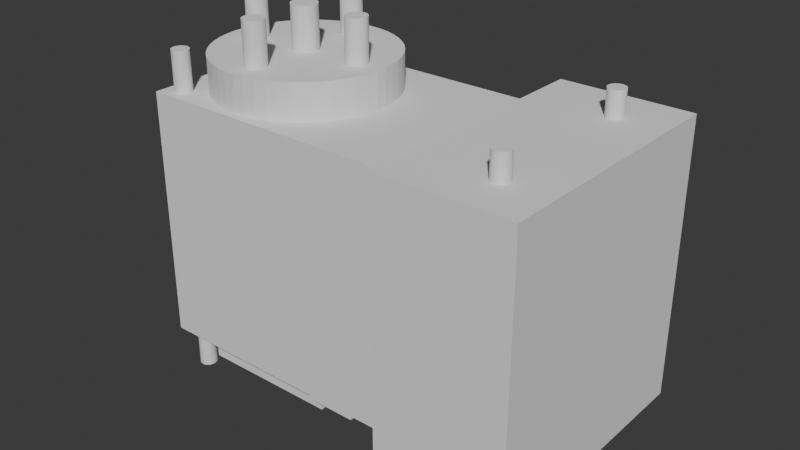 # Source: Servo3.blend  (saved by Blender 4.2.66; exported with 4.5.12 LTS)
import bpy
from mathutils import Matrix  # noqa: F401  (used for matrix-valued properties, if any)

bpy.ops.wm.read_factory_settings(use_empty=True)
scene = bpy.context.scene
scene.name = 'Scene'

# ---- collections
col_servo = bpy.data.collections.new('SERVO'); scene.collection.children.link(col_servo)

# ---- world
world_world = bpy.data.worlds.new('World'); scene.world = world_world
world_world.use_nodes = True; world_world.node_tree.nodes.clear()
_N = world_world.node_tree.nodes; _L = world_world.node_tree.links
n0 = _N.new('ShaderNodeOutputWorld'); n0.name = 'World Output'; n0.location = (300, 300)
n1 = _N.new('ShaderNodeBackground'); n1.name = 'Background'; n1.location = (10, 300)
n1.inputs[0].default_value = (0.05088, 0.05088, 0.05088, 1.0)
_L.new(n1.outputs[0], n0.inputs[0])
n0.is_active_output = True
world_world.color = (0.05088, 0.05088, 0.05088)
world_world.sun_shadow_jitter_overblur = 0.0

# ---- meshes
me_x = bpy.data.meshes.new('立方体')
me_x.from_pydata([(0.0, 0.0, 0.0), (0.0, 0.0, 29.0), (0.0, 22.5, 0.0), (0.0, 22.5, 29.0), (44.5, 0.0, 0.0), (44.5, 0.0, 29.0), (44.5, 22.5, 0.0), (44.5, 22.5, 29.0)], [], [(0, 1, 3, 2), (2, 3, 7, 6), (6, 7, 5, 4), (4, 5, 1, 0), (2, 6, 4, 0), (7, 3, 1, 5)])
_uv = me_x.uv_layers.new(name='UV 贴图')
_uv.uv.foreach_set('vector', [0.375, 0.0, 0.625, 0.0, 0.625, 0.25, 0.375, 0.25, 0.375, 0.25, 0.625, 0.25, 0.625, 0.5, 0.375, 0.5, 0.375, 0.5, 0.625, 0.5, 0.625, 0.75, 0.375, 0.75, 0.375, 0.75, 0.625, 0.75, 0.625, 1.0, 0.375, 1.0, 0.125, 0.5, 0.375, 0.5, 0.375, 0.75, 0.125, 0.75, 0.625, 0.5, 0.875, 0.5, 0.875, 0.75, 0.625, 0.75])
me_x.materials.append(None)
me_x.update()
me_002 = bpy.data.meshes.new('立方体.002')
me_002.from_pydata([(12.05, 18.5, 38.5), (12.04, 18.66, 38.5), (12.01, 18.81, 38.5), (11.96, 18.96, 38.5), (11.9, 19.1, 38.5), (11.81, 19.23, 38.5), (11.71, 19.36, 38.5), (11.6, 19.46, 38.5), (11.47, 19.56, 38.5), (11.33, 19.63, 38.5), (11.19, 19.69, 38.5), (11.03, 19.73, 38.5), (10.88, 19.75, 38.5), (10.72, 19.75, 38.5), (10.57, 19.73, 38.5), (10.41, 19.69, 38.5), (10.27, 19.63, 38.5), (10.13, 19.56, 38.5), (10.0, 19.46, 38.5), (9.889, 19.36, 38.5), (9.789, 19.23, 38.5), (9.705, 19.1, 38.5), (9.638, 18.96, 38.5), (9.589, 18.81, 38.5), (9.56, 18.66, 38.5), (9.55, 18.5, 38.5), (9.56, 18.34, 38.5), (9.589, 18.19, 38.5), (9.638, 18.04, 38.5), (9.705, 17.9, 38.5), (9.789, 17.77, 38.5), (9.889, 17.64, 38.5), (10.0, 17.54, 38.5), (10.13, 17.44, 38.5), (10.27, 17.37, 38.5), (10.41, 17.31, 38.5), (10.57, 17.27, 38.5), (10.72, 17.25, 38.5), (10.88, 17.25, 38.5), (11.03, 17.27, 38.5), (11.19, 17.31, 38.5), (11.33, 17.37, 38.5), (11.47, 17.44, 38.5), (11.6, 17.54, 38.5), (11.71, 17.64, 38.5), (11.81, 17.77, 38.5), (11.9, 17.9, 38.5), (11.96, 18.04, 38.5), (12.01, 18.19, 38.5), (12.04, 18.34, 38.5), (12.05, 18.5, 28.5), (12.04, 18.66, 28.5), (12.01, 18.81, 28.5), (11.96, 18.96, 28.5), (11.9, 19.1, 28.5), (11.81, 19.23, 28.5), (11.71, 19.36, 28.5), (11.6, 19.46, 28.5), (11.47, 19.56, 28.5), (11.33, 19.63, 28.5), (11.19, 19.69, 28.5), (11.03, 19.73, 28.5), (10.88, 19.75, 28.5), (10.72, 19.75, 28.5), (10.57, 19.73, 28.5), (10.41, 19.69, 28.5), (10.27, 19.63, 28.5), (10.13, 19.56, 28.5), (10.0, 19.46, 28.5), (9.889, 19.36, 28.5), (9.789, 19.23, 28.5), (9.705, 19.1, 28.5), (9.638, 18.96, 28.5), (9.589, 18.81, 28.5), (9.56, 18.66, 28.5), (9.55, 18.5, 28.5), (9.56, 18.34, 28.5), (9.589, 18.19, 28.5), (9.638, 18.04, 28.5), (9.705, 17.9, 28.5), (9.789, 17.77, 28.5), (9.889, 17.64, 28.5), (10.0, 17.54, 28.5), (10.13, 17.44, 28.5), (10.27, 17.37, 28.5), (10.41, 17.31, 28.5), (10.57, 17.27, 28.5), (10.72, 17.25, 28.5), (10.88, 17.25, 28.5), (11.03, 17.27, 28.5), (11.19, 17.31, 28.5), (11.33, 17.37, 28.5), (11.47, 17.44, 28.5), (11.6, 17.54, 28.5), (11.71, 17.64, 28.5), (11.81, 17.77, 28.5), (11.9, 17.9, 28.5), (11.96, 18.04, 28.5), (12.01, 18.19, 28.5), (12.04, 18.34, 28.5), (4.8, 11.25, 38.5), (4.79, 11.41, 38.5), (4.761, 11.56, 38.5), (4.712, 11.71, 38.5), (4.645, 11.85, 38.5), (4.561, 11.98, 38.5), (4.461, 12.11, 38.5), (4.347, 12.21, 38.5), (4.22, 12.31, 38.5), (4.082, 12.38, 38.5), (3.936, 12.44, 38.5), (3.784, 12.48, 38.5), (3.628, 12.5, 38.5), (3.472, 12.5, 38.5), (3.316, 12.48, 38.5), (3.164, 12.44, 38.5), (3.018, 12.38, 38.5), (2.88, 12.31, 38.5), (2.753, 12.21, 38.5), (2.639, 12.11, 38.5), (2.539, 11.98, 38.5), (2.455, 11.85, 38.5), (2.388, 11.71, 38.5), (2.339, 11.56, 38.5), (2.31, 11.41, 38.5), (2.3, 11.25, 38.5), (2.31, 11.09, 38.5), (2.339, 10.94, 38.5), (2.388, 10.79, 38.5), (2.455, 10.65, 38.5), (2.539, 10.52, 38.5), (2.639, 10.39, 38.5), (2.753, 10.29, 38.5), (2.88, 10.19, 38.5), (3.018, 10.12, 38.5), (3.164, 10.06, 38.5), (3.316, 10.02, 38.5), (3.472, 10.0, 38.5), (3.628, 10.0, 38.5), (3.784, 10.02, 38.5), (3.936, 10.06, 38.5), (4.082, 10.12, 38.5), (4.22, 10.19, 38.5), (4.347, 10.29, 38.5), (4.461, 10.39, 38.5), (4.561, 10.52, 38.5), (4.645, 10.65, 38.5), (4.712, 10.79, 38.5), (4.761, 10.94, 38.5), (4.79, 11.09, 38.5), (4.8, 11.25, 28.5), (4.79, 11.41, 28.5), (4.761, 11.56, 28.5), (4.712, 11.71, 28.5), (4.645, 11.85, 28.5), (4.561, 11.98, 28.5), (4.461, 12.11, 28.5), (4.347, 12.21, 28.5), (4.22, 12.31, 28.5), (4.082, 12.38, 28.5), (3.936, 12.44, 28.5), (3.784, 12.48, 28.5), (3.628, 12.5, 28.5), (3.472, 12.5, 28.5), (3.316, 12.48, 28.5), (3.164, 12.44, 28.5), (3.018, 12.38, 28.5), (2.88, 12.31, 28.5), (2.753, 12.21, 28.5), (2.639, 12.11, 28.5), (2.539, 11.98, 28.5), (2.455, 11.85, 28.5), (2.388, 11.71, 28.5), (2.339, 11.56, 28.5), (2.31, 11.41, 28.5), (2.3, 11.25, 28.5), (2.31, 11.09, 28.5), (2.339, 10.94, 28.5), (2.388, 10.79, 28.5), (2.455, 10.65, 28.5), (2.539, 10.52, 28.5), (2.639, 10.39, 28.5), (2.753, 10.29, 28.5), (2.88, 10.19, 28.5), (3.018, 10.12, 28.5), (3.164, 10.06, 28.5), (3.316, 10.02, 28.5), (3.472, 10.0, 28.5), (3.628, 10.0, 28.5), (3.784, 10.02, 28.5), (3.936, 10.06, 28.5), (4.082, 10.12, 28.5), (4.22, 10.19, 28.5), (4.347, 10.29, 28.5), (4.461, 10.39, 28.5), (4.561, 10.52, 28.5), (4.645, 10.65, 28.5), (4.712, 10.79, 28.5), (4.761, 10.94, 28.5), (4.79, 11.09, 28.5), (12.05, 4.0, 38.5), (12.04, 4.157, 38.5), (12.01, 4.311, 38.5), (11.96, 4.46, 38.5), (11.9, 4.602, 38.5), (11.81, 4.735, 38.5), (11.71, 4.856, 38.5), (11.6, 4.963, 38.5), (11.47, 5.055, 38.5), (11.33, 5.131, 38.5), (11.19, 5.189, 38.5), (11.03, 5.228, 38.5), (10.88, 5.248, 38.5), (10.72, 5.248, 38.5), (10.57, 5.228, 38.5), (10.41, 5.189, 38.5), (10.27, 5.131, 38.5), (10.13, 5.055, 38.5), (10.0, 4.963, 38.5), (9.889, 4.856, 38.5), (9.789, 4.735, 38.5), (9.705, 4.602, 38.5), (9.638, 4.46, 38.5), (9.589, 4.311, 38.5), (9.56, 4.157, 38.5), (9.55, 4.0, 38.5), (9.56, 3.843, 38.5), (9.589, 3.689, 38.5), (9.638, 3.54, 38.5), (9.705, 3.398, 38.5), (9.789, 3.265, 38.5), (9.889, 3.144, 38.5), (10.0, 3.037, 38.5), (10.13, 2.945, 38.5), (10.27, 2.869, 38.5), (10.41, 2.811, 38.5), (10.57, 2.772, 38.5), (10.72, 2.752, 38.5), (10.88, 2.752, 38.5), (11.03, 2.772, 38.5), (11.19, 2.811, 38.5), (11.33, 2.869, 38.5), (11.47, 2.945, 38.5), (11.6, 3.037, 38.5), (11.71, 3.144, 38.5), (11.81, 3.265, 38.5), (11.9, 3.398, 38.5), (11.96, 3.54, 38.5), (12.01, 3.689, 38.5), (12.04, 3.843, 38.5), (12.05, 4.0, 28.5), (12.04, 4.157, 28.5), (12.01, 4.311, 28.5), (11.96, 4.46, 28.5), (11.9, 4.602, 28.5), (11.81, 4.735, 28.5), (11.71, 4.856, 28.5), (11.6, 4.963, 28.5), (11.47, 5.055, 28.5), (11.33, 5.131, 28.5), (11.19, 5.189, 28.5), (11.03, 5.228, 28.5), (10.88, 5.248, 28.5), (10.72, 5.248, 28.5), (10.57, 5.228, 28.5), (10.41, 5.189, 28.5), (10.27, 5.131, 28.5), (10.13, 5.055, 28.5), (10.0, 4.963, 28.5), (9.889, 4.856, 28.5), (9.789, 4.735, 28.5), (9.705, 4.602, 28.5), (9.638, 4.46, 28.5), (9.589, 4.311, 28.5), (9.56, 4.157, 28.5), (9.55, 4.0, 28.5), (9.56, 3.843, 28.5), (9.589, 3.689, 28.5), (9.638, 3.54, 28.5), (9.705, 3.398, 28.5), (9.789, 3.265, 28.5), (9.889, 3.144, 28.5), (10.0, 3.037, 28.5), (10.13, 2.945, 28.5), (10.27, 2.869, 28.5), (10.41, 2.811, 28.5), (10.57, 2.772, 28.5), (10.72, 2.752, 28.5), (10.88, 2.752, 28.5), (11.03, 2.772, 28.5), (11.19, 2.811, 28.5), (11.33, 2.869, 28.5), (11.47, 2.945, 28.5), (11.6, 3.037, 28.5), (11.71, 3.144, 28.5), (11.81, 3.265, 28.5), (11.9, 3.398, 28.5), (11.96, 3.54, 28.5), (12.01, 3.689, 28.5), (12.04, 3.843, 28.5), (19.3, 11.25, 38.5), (19.29, 11.41, 38.5), (19.26, 11.56, 38.5), (19.21, 11.71, 38.5), (19.15, 11.85, 38.5), (19.06, 11.98, 38.5), (18.96, 12.11, 38.5), (18.85, 12.21, 38.5), (18.72, 12.31, 38.5), (18.58, 12.38, 38.5), (18.44, 12.44, 38.5), (18.28, 12.48, 38.5), (18.13, 12.5, 38.5), (17.97, 12.5, 38.5), (17.82, 12.48, 38.5), (17.66, 12.44, 38.5), (17.52, 12.38, 38.5), (17.38, 12.31, 38.5), (17.25, 12.21, 38.5), (17.14, 12.11, 38.5), (17.04, 11.98, 38.5), (16.95, 11.85, 38.5), (16.89, 11.71, 38.5), (16.84, 11.56, 38.5), (16.81, 11.41, 38.5), (16.8, 11.25, 38.5), (16.81, 11.09, 38.5), (16.84, 10.94, 38.5), (16.89, 10.79, 38.5), (16.95, 10.65, 38.5), (17.04, 10.52, 38.5), (17.14, 10.39, 38.5), (17.25, 10.29, 38.5), (17.38, 10.19, 38.5), (17.52, 10.12, 38.5), (17.66, 10.06, 38.5), (17.82, 10.02, 38.5), (17.97, 10.0, 38.5), (18.13, 10.0, 38.5), (18.28, 10.02, 38.5), (18.44, 10.06, 38.5), (18.58, 10.12, 38.5), (18.72, 10.19, 38.5), (18.85, 10.29, 38.5), (18.96, 10.39, 38.5), (19.06, 10.52, 38.5), (19.15, 10.65, 38.5), (19.21, 10.79, 38.5), (19.26, 10.94, 38.5), (19.29, 11.09, 38.5), (19.3, 11.25, 28.5), (19.29, 11.41, 28.5), (19.26, 11.56, 28.5), (19.21, 11.71, 28.5), (19.15, 11.85, 28.5), (19.06, 11.98, 28.5), (18.96, 12.11, 28.5), (18.85, 12.21, 28.5), (18.72, 12.31, 28.5), (18.58, 12.38, 28.5), (18.44, 12.44, 28.5), (18.28, 12.48, 28.5), (18.13, 12.5, 28.5), (17.97, 12.5, 28.5), (17.82, 12.48, 28.5), (17.66, 12.44, 28.5), (17.52, 12.38, 28.5), (17.38, 12.31, 28.5), (17.25, 12.21, 28.5), (17.14, 12.11, 28.5), (17.04, 11.98, 28.5), (16.95, 11.85, 28.5), (16.89, 11.71, 28.5), (16.84, 11.56, 28.5), (16.81, 11.41, 28.5), (16.8, 11.25, 28.5), (16.81, 11.09, 28.5), (16.84, 10.94, 28.5), (16.89, 10.79, 28.5), (16.95, 10.65, 28.5), (17.04, 10.52, 28.5), (17.14, 10.39, 28.5), (17.25, 10.29, 28.5), (17.38, 10.19, 28.5), (17.52, 10.12, 28.5), (17.66, 10.06, 28.5), (17.82, 10.02, 28.5), (17.97, 10.0, 28.5), (18.13, 10.0, 28.5), (18.28, 10.02, 28.5), (18.44, 10.06, 28.5), (18.58, 10.12, 28.5), (18.72, 10.19, 28.5), (18.85, 10.29, 28.5), (18.96, 10.39, 28.5), (19.06, 10.52, 28.5), (19.15, 10.65, 28.5), (19.21, 10.79, 28.5), (19.26, 10.94, 28.5), (19.29, 11.09, 28.5)], [], [(0, 1, 2, 3, 4, 5, 6, 7, 8, 9, 10, 11, 12, 13, 14, 15, 16, 17, 18, 19, 20, 21, 22, 23, 24, 25, 26, 27, 28, 29, 30, 31, 32, 33, 34, 35, 36, 37, 38, 39, 40, 41, 42, 43, 44, 45, 46, 47, 48, 49), (0, 50, 51, 1), (1, 51, 52, 2), (2, 52, 53, 3), (3, 53, 54, 4), (4, 54, 55, 5), (5, 55, 56, 6), (6, 56, 57, 7), (7, 57, 58, 8), (8, 58, 59, 9), (9, 59, 60, 10), (10, 60, 61, 11), (11, 61, 62, 12), (12, 62, 63, 13), (13, 63, 64, 14), (14, 64, 65, 15), (15, 65, 66, 16), (16, 66, 67, 17), (17, 67, 68, 18), (18, 68, 69, 19), (19, 69, 70, 20), (20, 70, 71, 21), (21, 71, 72, 22), (22, 72, 73, 23), (23, 73, 74, 24), (24, 74, 75, 25), (25, 75, 76, 26), (26, 76, 77, 27), (27, 77, 78, 28), (28, 78, 79, 29), (29, 79, 80, 30), (30, 80, 81, 31), (31, 81, 82, 32), (32, 82, 83, 33), (33, 83, 84, 34), (34, 84, 85, 35), (35, 85, 86, 36), (36, 86, 87, 37), (37, 87, 88, 38), (38, 88, 89, 39), (39, 89, 90, 40), (40, 90, 91, 41), (41, 91, 92, 42), (42, 92, 93, 43), (43, 93, 94, 44), (44, 94, 95, 45), (45, 95, 96, 46), (46, 96, 97, 47), (47, 97, 98, 48), (48, 98, 99, 49), (49, 99, 50, 0), (99, 98, 97, 96, 95, 94, 93, 92, 91, 90, 89, 88, 87, 86, 85, 84, 83, 82, 81, 80, 79, 78, 77, 76, 75, 74, 73, 72, 71, 70, 69, 68, 67, 66, 65, 64, 63, 62, 61, 60, 59, 58, 57, 56, 55, 54, 53, 52, 51, 50), (100, 101, 102, 103, 104, 105, 106, 107, 108, 109, 110, 111, 112, 113, 114, 115, 116, 117, 118, 119, 120, 121, 122, 123, 124, 125, 126, 127, 128, 129, 130, 131, 132, 133, 134, 135, 136, 137, 138, 139, 140, 141, 142, 143, 144, 145, 146, 147, 148, 149), (100, 150, 151, 101), (101, 151, 152, 102), (102, 152, 153, 103), (103, 153, 154, 104), (104, 154, 155, 105), (105, 155, 156, 106), (106, 156, 157, 107), (107, 157, 158, 108), (108, 158, 159, 109), (109, 159, 160, 110), (110, 160, 161, 111), (111, 161, 162, 112), (112, 162, 163, 113), (113, 163, 164, 114), (114, 164, 165, 115), (115, 165, 166, 116), (116, 166, 167, 117), (117, 167, 168, 118), (118, 168, 169, 119), (119, 169, 170, 120), (120, 170, 171, 121), (121, 171, 172, 122), (122, 172, 173, 123), (123, 173, 174, 124), (124, 174, 175, 125), (125, 175, 176, 126), (126, 176, 177, 127), (127, 177, 178, 128), (128, 178, 179, 129), (129, 179, 180, 130), (130, 180, 181, 131), (131, 181, 182, 132), (132, 182, 183, 133), (133, 183, 184, 134), (134, 184, 185, 135), (135, 185, 186, 136), (136, 186, 187, 137), (137, 187, 188, 138), (138, 188, 189, 139), (139, 189, 190, 140), (140, 190, 191, 141), (141, 191, 192, 142), (142, 192, 193, 143), (143, 193, 194, 144), (144, 194, 195, 145), (145, 195, 196, 146), (146, 196, 197, 147), (147, 197, 198, 148), (148, 198, 199, 149), (149, 199, 150, 100), (199, 198, 197, 196, 195, 194, 193, 192, 191, 190, 189, 188, 187, 186, 185, 184, 183, 182, 181, 180, 179, 178, 177, 176, 175, 174, 173, 172, 171, 170, 169, 168, 167, 166, 165, 164, 163, 162, 161, 160, 159, 158, 157, 156, 155, 154, 153, 152, 151, 150), (200, 201, 202, 203, 204, 205, 206, 207, 208, 209, 210, 211, 212, 213, 214, 215, 216, 217, 218, 219, 220, 221, 222, 223, 224, 225, 226, 227, 228, 229, 230, 231, 232, 233, 234, 235, 236, 237, 238, 239, 240, 241, 242, 243, 244, 245, 246, 247, 248, 249), (200, 250, 251, 201), (201, 251, 252, 202), (202, 252, 253, 203), (203, 253, 254, 204), (204, 254, 255, 205), (205, 255, 256, 206), (206, 256, 257, 207), (207, 257, 258, 208), (208, 258, 259, 209), (209, 259, 260, 210), (210, 260, 261, 211), (211, 261, 262, 212), (212, 262, 263, 213), (213, 263, 264, 214), (214, 264, 265, 215), (215, 265, 266, 216), (216, 266, 267, 217), (217, 267, 268, 218), (218, 268, 269, 219), (219, 269, 270, 220), (220, 270, 271, 221), (221, 271, 272, 222), (222, 272, 273, 223), (223, 273, 274, 224), (224, 274, 275, 225), (225, 275, 276, 226), (226, 276, 277, 227), (227, 277, 278, 228), (228, 278, 279, 229), (229, 279, 280, 230), (230, 280, 281, 231), (231, 281, 282, 232), (232, 282, 283, 233), (233, 283, 284, 234), (234, 284, 285, 235), (235, 285, 286, 236), (236, 286, 287, 237), (237, 287, 288, 238), (238, 288, 289, 239), (239, 289, 290, 240), (240, 290, 291, 241), (241, 291, 292, 242), (242, 292, 293, 243), (243, 293, 294, 244), (244, 294, 295, 245), (245, 295, 296, 246), (246, 296, 297, 247), (247, 297, 298, 248), (248, 298, 299, 249), (249, 299, 250, 200), (299, 298, 297, 296, 295, 294, 293, 292, 291, 290, 289, 288, 287, 286, 285, 284, 283, 282, 281, 280, 279, 278, 277, 276, 275, 274, 273, 272, 271, 270, 269, 268, 267, 266, 265, 264, 263, 262, 261, 260, 259, 258, 257, 256, 255, 254, 253, 252, 251, 250), (300, 301, 302, 303, 304, 305, 306, 307, 308, 309, 310, 311, 312, 313, 314, 315, 316, 317, 318, 319, 320, 321, 322, 323, 324, 325, 326, 327, 328, 329, 330, 331, 332, 333, 334, 335, 336, 337, 338, 339, 340, 341, 342, 343, 344, 345, 346, 347, 348, 349), (300, 350, 351, 301), (301, 351, 352, 302), (302, 352, 353, 303), (303, 353, 354, 304), (304, 354, 355, 305), (305, 355, 356, 306), (306, 356, 357, 307), (307, 357, 358, 308), (308, 358, 359, 309), (309, 359, 360, 310), (310, 360, 361, 311), (311, 361, 362, 312), (312, 362, 363, 313), (313, 363, 364, 314), (314, 364, 365, 315), (315, 365, 366, 316), (316, 366, 367, 317), (317, 367, 368, 318), (318, 368, 369, 319), (319, 369, 370, 320), (320, 370, 371, 321), (321, 371, 372, 322), (322, 372, 373, 323), (323, 373, 374, 324), (324, 374, 375, 325), (325, 375, 376, 326), (326, 376, 377, 327), (327, 377, 378, 328), (328, 378, 379, 329), (329, 379, 380, 330), (330, 380, 381, 331), (331, 381, 382, 332), (332, 382, 383, 333), (333, 383, 384, 334), (334, 384, 385, 335), (335, 385, 386, 336), (336, 386, 387, 337), (337, 387, 388, 338), (338, 388, 389, 339), (339, 389, 390, 340), (340, 390, 391, 341), (341, 391, 392, 342), (342, 392, 393, 343), (343, 393, 394, 344), (344, 394, 395, 345), (345, 395, 396, 346), (346, 396, 397, 347), (347, 397, 398, 348), (348, 398, 399, 349), (349, 399, 350, 300), (399, 398, 397, 396, 395, 394, 393, 392, 391, 390, 389, 388, 387, 386, 385, 384, 383, 382, 381, 380, 379, 378, 377, 376, 375, 374, 373, 372, 371, 370, 369, 368, 367, 366, 365, 364, 363, 362, 361, 360, 359, 358, 357, 356, 355, 354, 353, 352, 351, 350)])
me_002.materials.append(None)
me_002.update()
me_001 = bpy.data.meshes.new('立方体.001')
me_001.from_pydata([(2.75, 1.75, 5.0), (2.742, 1.875, 5.0), (2.719, 1.999, 5.0), (2.68, 2.118, 5.0), (2.626, 2.232, 5.0), (2.559, 2.338, 5.0), (2.479, 2.435, 5.0), (2.387, 2.521, 5.0), (2.286, 2.594, 5.0), (2.176, 2.655, 5.0), (2.059, 2.701, 5.0), (1.937, 2.732, 5.0), (1.813, 2.748, 5.0), (1.687, 2.748, 5.0), (1.563, 2.732, 5.0), (1.441, 2.701, 5.0), (1.324, 2.655, 5.0), (1.214, 2.594, 5.0), (1.113, 2.521, 5.0), (1.021, 2.435, 5.0), (0.941, 2.338, 5.0), (0.8737, 2.232, 5.0), (0.8202, 2.118, 5.0), (0.7814, 1.999, 5.0), (0.7579, 1.875, 5.0), (0.75, 1.75, 5.0), (0.7579, 1.625, 5.0), (0.7814, 1.501, 5.0), (0.8202, 1.382, 5.0), (0.8737, 1.268, 5.0), (0.941, 1.162, 5.0), (1.021, 1.065, 5.0), (1.113, 0.9795, 5.0), (1.214, 0.9057, 5.0), (1.324, 0.8452, 5.0), (1.441, 0.7989, 5.0), (1.563, 0.7677, 5.0), (1.687, 0.752, 5.0), (1.813, 0.752, 5.0), (1.937, 0.7677, 5.0), (2.059, 0.7989, 5.0), (2.176, 0.8452, 5.0), (2.286, 0.9057, 5.0), (2.387, 0.9795, 5.0), (2.479, 1.065, 5.0), (2.559, 1.162, 5.0), (2.626, 1.268, 5.0), (2.68, 1.382, 5.0), (2.719, 1.501, 5.0), (2.742, 1.625, 5.0), (2.75, 1.75, -5.0), (2.742, 1.875, -5.0), (2.719, 1.999, -5.0), (2.68, 2.118, -5.0), (2.626, 2.232, -5.0), (2.559, 2.338, -5.0), (2.479, 2.435, -5.0), (2.387, 2.521, -5.0), (2.286, 2.594, -5.0), (2.176, 2.655, -5.0), (2.059, 2.701, -5.0), (1.937, 2.732, -5.0), (1.813, 2.748, -5.0), (1.687, 2.748, -5.0), (1.563, 2.732, -5.0), (1.441, 2.701, -5.0), (1.324, 2.655, -5.0), (1.214, 2.594, -5.0), (1.113, 2.521, -5.0), (1.021, 2.435, -5.0), (0.941, 2.338, -5.0), (0.8737, 2.232, -5.0), (0.8202, 2.118, -5.0), (0.7814, 1.999, -5.0), (0.7579, 1.875, -5.0), (0.75, 1.75, -5.0), (0.7579, 1.625, -5.0), (0.7814, 1.501, -5.0), (0.8202, 1.382, -5.0), (0.8737, 1.268, -5.0), (0.941, 1.162, -5.0), (1.021, 1.065, -5.0), (1.113, 0.9795, -5.0), (1.214, 0.9057, -5.0), (1.324, 0.8452, -5.0), (1.441, 0.7989, -5.0), (1.563, 0.7677, -5.0), (1.687, 0.752, -5.0), (1.813, 0.752, -5.0), (1.937, 0.7677, -5.0), (2.059, 0.7989, -5.0), (2.176, 0.8452, -5.0), (2.286, 0.9057, -5.0), (2.387, 0.9795, -5.0), (2.479, 1.065, -5.0), (2.559, 1.162, -5.0), (2.626, 1.268, -5.0), (2.68, 1.382, -5.0), (2.719, 1.501, -5.0), (2.742, 1.625, -5.0), (2.75, 1.75, 34.0), (2.742, 1.875, 34.0), (2.719, 1.999, 34.0), (2.68, 2.118, 34.0), (2.626, 2.232, 34.0), (2.559, 2.338, 34.0), (2.479, 2.435, 34.0), (2.387, 2.521, 34.0), (2.286, 2.594, 34.0), (2.176, 2.655, 34.0), (2.059, 2.701, 34.0), (1.937, 2.732, 34.0), (1.813, 2.748, 34.0), (1.687, 2.748, 34.0), (1.563, 2.732, 34.0), (1.441, 2.701, 34.0), (1.324, 2.655, 34.0), (1.214, 2.594, 34.0), (1.113, 2.521, 34.0), (1.021, 2.435, 34.0), (0.941, 2.338, 34.0), (0.8737, 2.232, 34.0), (0.8202, 2.118, 34.0), (0.7814, 1.999, 34.0), (0.7579, 1.875, 34.0), (0.75, 1.75, 34.0), (0.7579, 1.625, 34.0), (0.7814, 1.501, 34.0), (0.8202, 1.382, 34.0), (0.8737, 1.268, 34.0), (0.941, 1.162, 34.0), (1.021, 1.065, 34.0), (1.113, 0.9795, 34.0), (1.214, 0.9057, 34.0), (1.324, 0.8452, 34.0), (1.441, 0.7989, 34.0), (1.563, 0.7677, 34.0), (1.687, 0.752, 34.0), (1.813, 0.752, 34.0), (1.937, 0.7677, 34.0), (2.059, 0.7989, 34.0), (2.176, 0.8452, 34.0), (2.286, 0.9057, 34.0), (2.387, 0.9795, 34.0), (2.479, 1.065, 34.0), (2.559, 1.162, 34.0), (2.626, 1.268, 34.0), (2.68, 1.382, 34.0), (2.719, 1.501, 34.0), (2.742, 1.625, 34.0), (2.75, 1.75, 24.0), (2.742, 1.875, 24.0), (2.719, 1.999, 24.0), (2.68, 2.118, 24.0), (2.626, 2.232, 24.0), (2.559, 2.338, 24.0), (2.479, 2.435, 24.0), (2.387, 2.521, 24.0), (2.286, 2.594, 24.0), (2.176, 2.655, 24.0), (2.059, 2.701, 24.0), (1.937, 2.732, 24.0), (1.813, 2.748, 24.0), (1.687, 2.748, 24.0), (1.563, 2.732, 24.0), (1.441, 2.701, 24.0), (1.324, 2.655, 24.0), (1.214, 2.594, 24.0), (1.113, 2.521, 24.0), (1.021, 2.435, 24.0), (0.941, 2.338, 24.0), (0.8737, 2.232, 24.0), (0.8202, 2.118, 24.0), (0.7814, 1.999, 24.0), (0.7579, 1.875, 24.0), (0.75, 1.75, 24.0), (0.7579, 1.625, 24.0), (0.7814, 1.501, 24.0), (0.8202, 1.382, 24.0), (0.8737, 1.268, 24.0), (0.941, 1.162, 24.0), (1.021, 1.065, 24.0), (1.113, 0.9795, 24.0), (1.214, 0.9057, 24.0), (1.324, 0.8452, 24.0), (1.441, 0.7989, 24.0), (1.563, 0.7677, 24.0), (1.687, 0.752, 24.0), (1.813, 0.752, 24.0), (1.937, 0.7677, 24.0), (2.059, 0.7989, 24.0), (2.176, 0.8452, 24.0), (2.286, 0.9057, 24.0), (2.387, 0.9795, 24.0), (2.479, 1.065, 24.0), (2.559, 1.162, 24.0), (2.626, 1.268, 24.0), (2.68, 1.382, 24.0), (2.719, 1.501, 24.0), (2.742, 1.625, 24.0), (2.75, 20.75, 5.0), (2.742, 20.88, 5.0), (2.719, 21.0, 5.0), (2.68, 21.12, 5.0), (2.626, 21.23, 5.0), (2.559, 21.34, 5.0), (2.479, 21.43, 5.0), (2.387, 21.52, 5.0), (2.286, 21.59, 5.0), (2.176, 21.65, 5.0), (2.059, 21.7, 5.0), (1.937, 21.73, 5.0), (1.813, 21.75, 5.0), (1.687, 21.75, 5.0), (1.563, 21.73, 5.0), (1.441, 21.7, 5.0), (1.324, 21.65, 5.0), (1.214, 21.59, 5.0), (1.113, 21.52, 5.0), (1.021, 21.43, 5.0), (0.941, 21.34, 5.0), (0.8737, 21.23, 5.0), (0.8202, 21.12, 5.0), (0.7814, 21.0, 5.0), (0.7579, 20.88, 5.0), (0.75, 20.75, 5.0), (0.7579, 20.62, 5.0), (0.7814, 20.5, 5.0), (0.8202, 20.38, 5.0), (0.8737, 20.27, 5.0), (0.941, 20.16, 5.0), (1.021, 20.07, 5.0), (1.113, 19.98, 5.0), (1.214, 19.91, 5.0), (1.324, 19.85, 5.0), (1.441, 19.8, 5.0), (1.563, 19.77, 5.0), (1.687, 19.75, 5.0), (1.813, 19.75, 5.0), (1.937, 19.77, 5.0), (2.059, 19.8, 5.0), (2.176, 19.85, 5.0), (2.286, 19.91, 5.0), (2.387, 19.98, 5.0), (2.479, 20.07, 5.0), (2.559, 20.16, 5.0), (2.626, 20.27, 5.0), (2.68, 20.38, 5.0), (2.719, 20.5, 5.0), (2.742, 20.62, 5.0), (2.75, 20.75, -5.0), (2.742, 20.88, -5.0), (2.719, 21.0, -5.0), (2.68, 21.12, -5.0), (2.626, 21.23, -5.0), (2.559, 21.34, -5.0), (2.479, 21.43, -5.0), (2.387, 21.52, -5.0), (2.286, 21.59, -5.0), (2.176, 21.65, -5.0), (2.059, 21.7, -5.0), (1.937, 21.73, -5.0), (1.813, 21.75, -5.0), (1.687, 21.75, -5.0), (1.563, 21.73, -5.0), (1.441, 21.7, -5.0), (1.324, 21.65, -5.0), (1.214, 21.59, -5.0), (1.113, 21.52, -5.0), (1.021, 21.43, -5.0), (0.941, 21.34, -5.0), (0.8737, 21.23, -5.0), (0.8202, 21.12, -5.0), (0.7814, 21.0, -5.0), (0.7579, 20.88, -5.0), (0.75, 20.75, -5.0), (0.7579, 20.62, -5.0), (0.7814, 20.5, -5.0), (0.8202, 20.38, -5.0), (0.8737, 20.27, -5.0), (0.941, 20.16, -5.0), (1.021, 20.07, -5.0), (1.113, 19.98, -5.0), (1.214, 19.91, -5.0), (1.324, 19.85, -5.0), (1.441, 19.8, -5.0), (1.563, 19.77, -5.0), (1.687, 19.75, -5.0), (1.813, 19.75, -5.0), (1.937, 19.77, -5.0), (2.059, 19.8, -5.0), (2.176, 19.85, -5.0), (2.286, 19.91, -5.0), (2.387, 19.98, -5.0), (2.479, 20.07, -5.0), (2.559, 20.16, -5.0), (2.626, 20.27, -5.0), (2.68, 20.38, -5.0), (2.719, 20.5, -5.0), (2.742, 20.62, -5.0), (2.75, 20.75, 34.0), (2.742, 20.88, 34.0), (2.719, 21.0, 34.0), (2.68, 21.12, 34.0), (2.626, 21.23, 34.0), (2.559, 21.34, 34.0), (2.479, 21.43, 34.0), (2.387, 21.52, 34.0), (2.286, 21.59, 34.0), (2.176, 21.65, 34.0), (2.059, 21.7, 34.0), (1.937, 21.73, 34.0), (1.813, 21.75, 34.0), (1.687, 21.75, 34.0), (1.563, 21.73, 34.0), (1.441, 21.7, 34.0), (1.324, 21.65, 34.0), (1.214, 21.59, 34.0), (1.113, 21.52, 34.0), (1.021, 21.43, 34.0), (0.941, 21.34, 34.0), (0.8737, 21.23, 34.0), (0.8202, 21.12, 34.0), (0.7814, 21.0, 34.0), (0.7579, 20.88, 34.0), (0.75, 20.75, 34.0), (0.7579, 20.62, 34.0), (0.7814, 20.5, 34.0), (0.8202, 20.38, 34.0), (0.8737, 20.27, 34.0), (0.941, 20.16, 34.0), (1.021, 20.07, 34.0), (1.113, 19.98, 34.0), (1.214, 19.91, 34.0), (1.324, 19.85, 34.0), (1.441, 19.8, 34.0), (1.563, 19.77, 34.0), (1.687, 19.75, 34.0), (1.813, 19.75, 34.0), (1.937, 19.77, 34.0), (2.059, 19.8, 34.0), (2.176, 19.85, 34.0), (2.286, 19.91, 34.0), (2.387, 19.98, 34.0), (2.479, 20.07, 34.0), (2.559, 20.16, 34.0), (2.626, 20.27, 34.0), (2.68, 20.38, 34.0), (2.719, 20.5, 34.0), (2.742, 20.62, 34.0), (2.75, 20.75, 24.0), (2.742, 20.88, 24.0), (2.719, 21.0, 24.0), (2.68, 21.12, 24.0), (2.626, 21.23, 24.0), (2.559, 21.34, 24.0), (2.479, 21.43, 24.0), (2.387, 21.52, 24.0), (2.286, 21.59, 24.0), (2.176, 21.65, 24.0), (2.059, 21.7, 24.0), (1.937, 21.73, 24.0), (1.813, 21.75, 24.0), (1.687, 21.75, 24.0), (1.563, 21.73, 24.0), (1.441, 21.7, 24.0), (1.324, 21.65, 24.0), (1.214, 21.59, 24.0), (1.113, 21.52, 24.0), (1.021, 21.43, 24.0), (0.941, 21.34, 24.0), (0.8737, 21.23, 24.0), (0.8202, 21.12, 24.0), (0.7814, 21.0, 24.0), (0.7579, 20.88, 24.0), (0.75, 20.75, 24.0), (0.7579, 20.62, 24.0), (0.7814, 20.5, 24.0), (0.8202, 20.38, 24.0), (0.8737, 20.27, 24.0), (0.941, 20.16, 24.0), (1.021, 20.07, 24.0), (1.113, 19.98, 24.0), (1.214, 19.91, 24.0), (1.324, 19.85, 24.0), (1.441, 19.8, 24.0), (1.563, 19.77, 24.0), (1.687, 19.75, 24.0), (1.813, 19.75, 24.0), (1.937, 19.77, 24.0), (2.059, 19.8, 24.0), (2.176, 19.85, 24.0), (2.286, 19.91, 24.0), (2.387, 19.98, 24.0), (2.479, 20.07, 24.0), (2.559, 20.16, 24.0), (2.626, 20.27, 24.0), (2.68, 20.38, 24.0), (2.719, 20.5, 24.0), (2.742, 20.62, 24.0), (43.75, 1.75, 5.0), (43.74, 1.875, 5.0), (43.72, 1.999, 5.0), (43.68, 2.118, 5.0), (43.63, 2.232, 5.0), (43.56, 2.338, 5.0), (43.48, 2.435, 5.0), (43.39, 2.521, 5.0), (43.29, 2.594, 5.0), (43.18, 2.655, 5.0), (43.06, 2.701, 5.0), (42.94, 2.732, 5.0), (42.81, 2.748, 5.0), (42.69, 2.748, 5.0), (42.56, 2.732, 5.0), (42.44, 2.701, 5.0), (42.32, 2.655, 5.0), (42.21, 2.594, 5.0), (42.11, 2.521, 5.0), (42.02, 2.435, 5.0), (41.94, 2.338, 5.0), (41.87, 2.232, 5.0), (41.82, 2.118, 5.0), (41.78, 1.999, 5.0), (41.76, 1.875, 5.0), (41.75, 1.75, 5.0), (41.76, 1.625, 5.0), (41.78, 1.501, 5.0), (41.82, 1.382, 5.0), (41.87, 1.268, 5.0), (41.94, 1.162, 5.0), (42.02, 1.065, 5.0), (42.11, 0.9795, 5.0), (42.21, 0.9057, 5.0), (42.32, 0.8452, 5.0), (42.44, 0.7989, 5.0), (42.56, 0.7677, 5.0), (42.69, 0.752, 5.0), (42.81, 0.752, 5.0), (42.94, 0.7677, 5.0), (43.06, 0.7989, 5.0), (43.18, 0.8452, 5.0), (43.29, 0.9057, 5.0), (43.39, 0.9795, 5.0), (43.48, 1.065, 5.0), (43.56, 1.162, 5.0), (43.63, 1.268, 5.0), (43.68, 1.382, 5.0), (43.72, 1.501, 5.0), (43.74, 1.625, 5.0), (43.75, 1.75, -5.0), (43.74, 1.875, -5.0), (43.72, 1.999, -5.0), (43.68, 2.118, -5.0), (43.63, 2.232, -5.0), (43.56, 2.338, -5.0), (43.48, 2.435, -5.0), (43.39, 2.521, -5.0), (43.29, 2.594, -5.0), (43.18, 2.655, -5.0), (43.06, 2.701, -5.0), (42.94, 2.732, -5.0), (42.81, 2.748, -5.0), (42.69, 2.748, -5.0), (42.56, 2.732, -5.0), (42.44, 2.701, -5.0), (42.32, 2.655, -5.0), (42.21, 2.594, -5.0), (42.11, 2.521, -5.0), (42.02, 2.435, -5.0), (41.94, 2.338, -5.0), (41.87, 2.232, -5.0), (41.82, 2.118, -5.0), (41.78, 1.999, -5.0), (41.76, 1.875, -5.0), (41.75, 1.75, -5.0), (41.76, 1.625, -5.0), (41.78, 1.501, -5.0), (41.82, 1.382, -5.0), (41.87, 1.268, -5.0), (41.94, 1.162, -5.0), (42.02, 1.065, -5.0), (42.11, 0.9795, -5.0), (42.21, 0.9057, -5.0), (42.32, 0.8452, -5.0), (42.44, 0.7989, -5.0), (42.56, 0.7677, -5.0), (42.69, 0.752, -5.0), (42.81, 0.752, -5.0), (42.94, 0.7677, -5.0), (43.06, 0.7989, -5.0), (43.18, 0.8452, -5.0), (43.29, 0.9057, -5.0), (43.39, 0.9795, -5.0), (43.48, 1.065, -5.0), (43.56, 1.162, -5.0), (43.63, 1.268, -5.0), (43.68, 1.382, -5.0), (43.72, 1.501, -5.0), (43.74, 1.625, -5.0), (43.75, 1.75, 34.0), (43.74, 1.875, 34.0), (43.72, 1.999, 34.0), (43.68, 2.118, 34.0), (43.63, 2.232, 34.0), (43.56, 2.338, 34.0), (43.48, 2.435, 34.0), (43.39, 2.521, 34.0), (43.29, 2.594, 34.0), (43.18, 2.655, 34.0), (43.06, 2.701, 34.0), (42.94, 2.732, 34.0), (42.81, 2.748, 34.0), (42.69, 2.748, 34.0), (42.56, 2.732, 34.0), (42.44, 2.701, 34.0), (42.32, 2.655, 34.0), (42.21, 2.594, 34.0), (42.11, 2.521, 34.0), (42.02, 2.435, 34.0), (41.94, 2.338, 34.0), (41.87, 2.232, 34.0), (41.82, 2.118, 34.0), (41.78, 1.999, 34.0), (41.76, 1.875, 34.0), (41.75, 1.75, 34.0), (41.76, 1.625, 34.0), (41.78, 1.501, 34.0), (41.82, 1.382, 34.0), (41.87, 1.268, 34.0), (41.94, 1.162, 34.0), (42.02, 1.065, 34.0), (42.11, 0.9795, 34.0), (42.21, 0.9057, 34.0), (42.32, 0.8452, 34.0), (42.44, 0.7989, 34.0), (42.56, 0.7677, 34.0), (42.69, 0.752, 34.0), (42.81, 0.752, 34.0), (42.94, 0.7677, 34.0), (43.06, 0.7989, 34.0), (43.18, 0.8452, 34.0), (43.29, 0.9057, 34.0), (43.39, 0.9795, 34.0), (43.48, 1.065, 34.0), (43.56, 1.162, 34.0), (43.63, 1.268, 34.0), (43.68, 1.382, 34.0), (43.72, 1.501, 34.0), (43.74, 1.625, 34.0), (43.75, 1.75, 24.0), (43.74, 1.875, 24.0), (43.72, 1.999, 24.0), (43.68, 2.118, 24.0), (43.63, 2.232, 24.0), (43.56, 2.338, 24.0), (43.48, 2.435, 24.0), (43.39, 2.521, 24.0), (43.29, 2.594, 24.0), (43.18, 2.655, 24.0), (43.06, 2.701, 24.0), (42.94, 2.732, 24.0), (42.81, 2.748, 24.0), (42.69, 2.748, 24.0), (42.56, 2.732, 24.0), (42.44, 2.701, 24.0), (42.32, 2.655, 24.0), (42.21, 2.594, 24.0), (42.11, 2.521, 24.0), (42.02, 2.435, 24.0), (41.94, 2.338, 24.0), (41.87, 2.232, 24.0), (41.82, 2.118, 24.0), (41.78, 1.999, 24.0), (41.76, 1.875, 24.0), (41.75, 1.75, 24.0), (41.76, 1.625, 24.0), (41.78, 1.501, 24.0), (41.82, 1.382, 24.0), (41.87, 1.268, 24.0), (41.94, 1.162, 24.0), (42.02, 1.065, 24.0), (42.11, 0.9795, 24.0), (42.21, 0.9057, 24.0), (42.32, 0.8452, 24.0), (42.44, 0.7989, 24.0), (42.56, 0.7677, 24.0), (42.69, 0.752, 24.0), (42.81, 0.752, 24.0), (42.94, 0.7677, 24.0), (43.06, 0.7989, 24.0), (43.18, 0.8452, 24.0), (43.29, 0.9057, 24.0), (43.39, 0.9795, 24.0), (43.48, 1.065, 24.0), (43.56, 1.162, 24.0), (43.63, 1.268, 24.0), (43.68, 1.382, 24.0), (43.72, 1.501, 24.0), (43.74, 1.625, 24.0), (43.75, 20.75, 5.0), (43.74, 20.88, 5.0), (43.72, 21.0, 5.0), (43.68, 21.12, 5.0), (43.63, 21.23, 5.0), (43.56, 21.34, 5.0), (43.48, 21.43, 5.0), (43.39, 21.52, 5.0), (43.29, 21.59, 5.0), (43.18, 21.65, 5.0), (43.06, 21.7, 5.0), (42.94, 21.73, 5.0), (42.81, 21.75, 5.0), (42.69, 21.75, 5.0), (42.56, 21.73, 5.0), (42.44, 21.7, 5.0), (42.32, 21.65, 5.0), (42.21, 21.59, 5.0), (42.11, 21.52, 5.0), (42.02, 21.43, 5.0), (41.94, 21.34, 5.0), (41.87, 21.23, 5.0), (41.82, 21.12, 5.0), (41.78, 21.0, 5.0), (41.76, 20.88, 5.0), (41.75, 20.75, 5.0), (41.76, 20.62, 5.0), (41.78, 20.5, 5.0), (41.82, 20.38, 5.0), (41.87, 20.27, 5.0), (41.94, 20.16, 5.0), (42.02, 20.07, 5.0), (42.11, 19.98, 5.0), (42.21, 19.91, 5.0), (42.32, 19.85, 5.0), (42.44, 19.8, 5.0), (42.56, 19.77, 5.0), (42.69, 19.75, 5.0), (42.81, 19.75, 5.0), (42.94, 19.77, 5.0), (43.06, 19.8, 5.0), (43.18, 19.85, 5.0), (43.29, 19.91, 5.0), (43.39, 19.98, 5.0), (43.48, 20.07, 5.0), (43.56, 20.16, 5.0), (43.63, 20.27, 5.0), (43.68, 20.38, 5.0), (43.72, 20.5, 5.0), (43.74, 20.62, 5.0), (43.75, 20.75, -5.0), (43.74, 20.88, -5.0), (43.72, 21.0, -5.0), (43.68, 21.12, -5.0), (43.63, 21.23, -5.0), (43.56, 21.34, -5.0), (43.48, 21.43, -5.0), (43.39, 21.52, -5.0), (43.29, 21.59, -5.0), (43.18, 21.65, -5.0), (43.06, 21.7, -5.0), (42.94, 21.73, -5.0), (42.81, 21.75, -5.0), (42.69, 21.75, -5.0), (42.56, 21.73, -5.0), (42.44, 21.7, -5.0), (42.32, 21.65, -5.0), (42.21, 21.59, -5.0), (42.11, 21.52, -5.0), (42.02, 21.43, -5.0), (41.94, 21.34, -5.0), (41.87, 21.23, -5.0), (41.82, 21.12, -5.0), (41.78, 21.0, -5.0), (41.76, 20.88, -5.0), (41.75, 20.75, -5.0), (41.76, 20.62, -5.0), (41.78, 20.5, -5.0), (41.82, 20.38, -5.0), (41.87, 20.27, -5.0), (41.94, 20.16, -5.0), (42.02, 20.07, -5.0), (42.11, 19.98, -5.0), (42.21, 19.91, -5.0), (42.32, 19.85, -5.0), (42.44, 19.8, -5.0), (42.56, 19.77, -5.0), (42.69, 19.75, -5.0), (42.81, 19.75, -5.0), (42.94, 19.77, -5.0), (43.06, 19.8, -5.0), (43.18, 19.85, -5.0), (43.29, 19.91, -5.0), (43.39, 19.98, -5.0), (43.48, 20.07, -5.0), (43.56, 20.16, -5.0), (43.63, 20.27, -5.0), (43.68, 20.38, -5.0), (43.72, 20.5, -5.0), (43.74, 20.62, -5.0), (43.75, 20.75, 34.0), (43.74, 20.88, 34.0), (43.72, 21.0, 34.0), (43.68, 21.12, 34.0), (43.63, 21.23, 34.0), (43.56, 21.34, 34.0), (43.48, 21.43, 34.0), (43.39, 21.52, 34.0), (43.29, 21.59, 34.0), (43.18, 21.65, 34.0), (43.06, 21.7, 34.0), (42.94, 21.73, 34.0), (42.81, 21.75, 34.0), (42.69, 21.75, 34.0), (42.56, 21.73, 34.0), (42.44, 21.7, 34.0), (42.32, 21.65, 34.0), (42.21, 21.59, 34.0), (42.11, 21.52, 34.0), (42.02, 21.43, 34.0), (41.94, 21.34, 34.0), (41.87, 21.23, 34.0), (41.82, 21.12, 34.0), (41.78, 21.0, 34.0), (41.76, 20.88, 34.0), (41.75, 20.75, 34.0), (41.76, 20.62, 34.0), (41.78, 20.5, 34.0), (41.82, 20.38, 34.0), (41.87, 20.27, 34.0), (41.94, 20.16, 34.0), (42.02, 20.07, 34.0), (42.11, 19.98, 34.0), (42.21, 19.91, 34.0), (42.32, 19.85, 34.0), (42.44, 19.8, 34.0), (42.56, 19.77, 34.0), (42.69, 19.75, 34.0), (42.81, 19.75, 34.0), (42.94, 19.77, 34.0), (43.06, 19.8, 34.0), (43.18, 19.85, 34.0), (43.29, 19.91, 34.0), (43.39, 19.98, 34.0), (43.48, 20.07, 34.0), (43.56, 20.16, 34.0), (43.63, 20.27, 34.0), (43.68, 20.38, 34.0), (43.72, 20.5, 34.0), (43.74, 20.62, 34.0), (43.75, 20.75, 24.0), (43.74, 20.88, 24.0), (43.72, 21.0, 24.0), (43.68, 21.12, 24.0), (43.63, 21.23, 24.0), (43.56, 21.34, 24.0), (43.48, 21.43, 24.0), (43.39, 21.52, 24.0), (43.29, 21.59, 24.0), (43.18, 21.65, 24.0), (43.06, 21.7, 24.0), (42.94, 21.73, 24.0), (42.81, 21.75, 24.0), (42.69, 21.75, 24.0), (42.56, 21.73, 24.0), (42.44, 21.7, 24.0), (42.32, 21.65, 24.0), (42.21, 21.59, 24.0), (42.11, 21.52, 24.0), (42.02, 21.43, 24.0), (41.94, 21.34, 24.0), (41.87, 21.23, 24.0), (41.82, 21.12, 24.0), (41.78, 21.0, 24.0), (41.76, 20.88, 24.0), (41.75, 20.75, 24.0), (41.76, 20.62, 24.0), (41.78, 20.5, 24.0), (41.82, 20.38, 24.0), (41.87, 20.27, 24.0), (41.94, 20.16, 24.0), (42.02, 20.07, 24.0), (42.11, 19.98, 24.0), (42.21, 19.91, 24.0), (42.32, 19.85, 24.0), (42.44, 19.8, 24.0), (42.56, 19.77, 24.0), (42.69, 19.75, 24.0), (42.81, 19.75, 24.0), (42.94, 19.77, 24.0), (43.06, 19.8, 24.0), (43.18, 19.85, 24.0), (43.29, 19.91, 24.0), (43.39, 19.98, 24.0), (43.48, 20.07, 24.0), (43.56, 20.16, 24.0), (43.63, 20.27, 24.0), (43.68, 20.38, 24.0), (43.72, 20.5, 24.0), (43.74, 20.62, 24.0)], [], [(0, 1, 2, 3, 4, 5, 6, 7, 8, 9, 10, 11, 12, 13, 14, 15, 16, 17, 18, 19, 20, 21, 22, 23, 24, 25, 26, 27, 28, 29, 30, 31, 32, 33, 34, 35, 36, 37, 38, 39, 40, 41, 42, 43, 44, 45, 46, 47, 48, 49), (0, 50, 51, 1), (1, 51, 52, 2), (2, 52, 53, 3), (3, 53, 54, 4), (4, 54, 55, 5), (5, 55, 56, 6), (6, 56, 57, 7), (7, 57, 58, 8), (8, 58, 59, 9), (9, 59, 60, 10), (10, 60, 61, 11), (11, 61, 62, 12), (12, 62, 63, 13), (13, 63, 64, 14), (14, 64, 65, 15), (15, 65, 66, 16), (16, 66, 67, 17), (17, 67, 68, 18), (18, 68, 69, 19), (19, 69, 70, 20), (20, 70, 71, 21), (21, 71, 72, 22), (22, 72, 73, 23), (23, 73, 74, 24), (24, 74, 75, 25), (25, 75, 76, 26), (26, 76, 77, 27), (27, 77, 78, 28), (28, 78, 79, 29), (29, 79, 80, 30), (30, 80, 81, 31), (31, 81, 82, 32), (32, 82, 83, 33), (33, 83, 84, 34), (34, 84, 85, 35), (35, 85, 86, 36), (36, 86, 87, 37), (37, 87, 88, 38), (38, 88, 89, 39), (39, 89, 90, 40), (40, 90, 91, 41), (41, 91, 92, 42), (42, 92, 93, 43), (43, 93, 94, 44), (44, 94, 95, 45), (45, 95, 96, 46), (46, 96, 97, 47), (47, 97, 98, 48), (48, 98, 99, 49), (49, 99, 50, 0), (99, 98, 97, 96, 95, 94, 93, 92, 91, 90, 89, 88, 87, 86, 85, 84, 83, 82, 81, 80, 79, 78, 77, 76, 75, 74, 73, 72, 71, 70, 69, 68, 67, 66, 65, 64, 63, 62, 61, 60, 59, 58, 57, 56, 55, 54, 53, 52, 51, 50), (100, 101, 102, 103, 104, 105, 106, 107, 108, 109, 110, 111, 112, 113, 114, 115, 116, 117, 118, 119, 120, 121, 122, 123, 124, 125, 126, 127, 128, 129, 130, 131, 132, 133, 134, 135, 136, 137, 138, 139, 140, 141, 142, 143, 144, 145, 146, 147, 148, 149), (100, 150, 151, 101), (101, 151, 152, 102), (102, 152, 153, 103), (103, 153, 154, 104), (104, 154, 155, 105), (105, 155, 156, 106), (106, 156, 157, 107), (107, 157, 158, 108), (108, 158, 159, 109), (109, 159, 160, 110), (110, 160, 161, 111), (111, 161, 162, 112), (112, 162, 163, 113), (113, 163, 164, 114), (114, 164, 165, 115), (115, 165, 166, 116), (116, 166, 167, 117), (117, 167, 168, 118), (118, 168, 169, 119), (119, 169, 170, 120), (120, 170, 171, 121), (121, 171, 172, 122), (122, 172, 173, 123), (123, 173, 174, 124), (124, 174, 175, 125), (125, 175, 176, 126), (126, 176, 177, 127), (127, 177, 178, 128), (128, 178, 179, 129), (129, 179, 180, 130), (130, 180, 181, 131), (131, 181, 182, 132), (132, 182, 183, 133), (133, 183, 184, 134), (134, 184, 185, 135), (135, 185, 186, 136), (136, 186, 187, 137), (137, 187, 188, 138), (138, 188, 189, 139), (139, 189, 190, 140), (140, 190, 191, 141), (141, 191, 192, 142), (142, 192, 193, 143), (143, 193, 194, 144), (144, 194, 195, 145), (145, 195, 196, 146), (146, 196, 197, 147), (147, 197, 198, 148), (148, 198, 199, 149), (149, 199, 150, 100), (199, 198, 197, 196, 195, 194, 193, 192, 191, 190, 189, 188, 187, 186, 185, 184, 183, 182, 181, 180, 179, 178, 177, 176, 175, 174, 173, 172, 171, 170, 169, 168, 167, 166, 165, 164, 163, 162, 161, 160, 159, 158, 157, 156, 155, 154, 153, 152, 151, 150), (200, 201, 202, 203, 204, 205, 206, 207, 208, 209, 210, 211, 212, 213, 214, 215, 216, 217, 218, 219, 220, 221, 222, 223, 224, 225, 226, 227, 228, 229, 230, 231, 232, 233, 234, 235, 236, 237, 238, 239, 240, 241, 242, 243, 244, 245, 246, 247, 248, 249), (200, 250, 251, 201), (201, 251, 252, 202), (202, 252, 253, 203), (203, 253, 254, 204), (204, 254, 255, 205), (205, 255, 256, 206), (206, 256, 257, 207), (207, 257, 258, 208), (208, 258, 259, 209), (209, 259, 260, 210), (210, 260, 261, 211), (211, 261, 262, 212), (212, 262, 263, 213), (213, 263, 264, 214), (214, 264, 265, 215), (215, 265, 266, 216), (216, 266, 267, 217), (217, 267, 268, 218), (218, 268, 269, 219), (219, 269, 270, 220), (220, 270, 271, 221), (221, 271, 272, 222), (222, 272, 273, 223), (223, 273, 274, 224), (224, 274, 275, 225), (225, 275, 276, 226), (226, 276, 277, 227), (227, 277, 278, 228), (228, 278, 279, 229), (229, 279, 280, 230), (230, 280, 281, 231), (231, 281, 282, 232), (232, 282, 283, 233), (233, 283, 284, 234), (234, 284, 285, 235), (235, 285, 286, 236), (236, 286, 287, 237), (237, 287, 288, 238), (238, 288, 289, 239), (239, 289, 290, 240), (240, 290, 291, 241), (241, 291, 292, 242), (242, 292, 293, 243), (243, 293, 294, 244), (244, 294, 295, 245), (245, 295, 296, 246), (246, 296, 297, 247), (247, 297, 298, 248), (248, 298, 299, 249), (249, 299, 250, 200), (299, 298, 297, 296, 295, 294, 293, 292, 291, 290, 289, 288, 287, 286, 285, 284, 283, 282, 281, 280, 279, 278, 277, 276, 275, 274, 273, 272, 271, 270, 269, 268, 267, 266, 265, 264, 263, 262, 261, 260, 259, 258, 257, 256, 255, 254, 253, 252, 251, 250), (300, 301, 302, 303, 304, 305, 306, 307, 308, 309, 310, 311, 312, 313, 314, 315, 316, 317, 318, 319, 320, 321, 322, 323, 324, 325, 326, 327, 328, 329, 330, 331, 332, 333, 334, 335, 336, 337, 338, 339, 340, 341, 342, 343, 344, 345, 346, 347, 348, 349), (300, 350, 351, 301), (301, 351, 352, 302), (302, 352, 353, 303), (303, 353, 354, 304), (304, 354, 355, 305), (305, 355, 356, 306), (306, 356, 357, 307), (307, 357, 358, 308), (308, 358, 359, 309), (309, 359, 360, 310), (310, 360, 361, 311), (311, 361, 362, 312), (312, 362, 363, 313), (313, 363, 364, 314), (314, 364, 365, 315), (315, 365, 366, 316), (316, 366, 367, 317), (317, 367, 368, 318), (318, 368, 369, 319), (319, 369, 370, 320), (320, 370, 371, 321), (321, 371, 372, 322), (322, 372, 373, 323), (323, 373, 374, 324), (324, 374, 375, 325), (325, 375, 376, 326), (326, 376, 377, 327), (327, 377, 378, 328), (328, 378, 379, 329), (329, 379, 380, 330), (330, 380, 381, 331), (331, 381, 382, 332), (332, 382, 383, 333), (333, 383, 384, 334), (334, 384, 385, 335), (335, 385, 386, 336), (336, 386, 387, 337), (337, 387, 388, 338), (338, 388, 389, 339), (339, 389, 390, 340), (340, 390, 391, 341), (341, 391, 392, 342), (342, 392, 393, 343), (343, 393, 394, 344), (344, 394, 395, 345), (345, 395, 396, 346), (346, 396, 397, 347), (347, 397, 398, 348), (348, 398, 399, 349), (349, 399, 350, 300), (399, 398, 397, 396, 395, 394, 393, 392, 391, 390, 389, 388, 387, 386, 385, 384, 383, 382, 381, 380, 379, 378, 377, 376, 375, 374, 373, 372, 371, 370, 369, 368, 367, 366, 365, 364, 363, 362, 361, 360, 359, 358, 357, 356, 355, 354, 353, 352, 351, 350), (400, 401, 402, 403, 404, 405, 406, 407, 408, 409, 410, 411, 412, 413, 414, 415, 416, 417, 418, 419, 420, 421, 422, 423, 424, 425, 426, 427, 428, 429, 430, 431, 432, 433, 434, 435, 436, 437, 438, 439, 440, 441, 442, 443, 444, 445, 446, 447, 448, 449), (400, 450, 451, 401), (401, 451, 452, 402), (402, 452, 453, 403), (403, 453, 454, 404), (404, 454, 455, 405), (405, 455, 456, 406), (406, 456, 457, 407), (407, 457, 458, 408), (408, 458, 459, 409), (409, 459, 460, 410), (410, 460, 461, 411), (411, 461, 462, 412), (412, 462, 463, 413), (413, 463, 464, 414), (414, 464, 465, 415), (415, 465, 466, 416), (416, 466, 467, 417), (417, 467, 468, 418), (418, 468, 469, 419), (419, 469, 470, 420), (420, 470, 471, 421), (421, 471, 472, 422), (422, 472, 473, 423), (423, 473, 474, 424), (424, 474, 475, 425), (425, 475, 476, 426), (426, 476, 477, 427), (427, 477, 478, 428), (428, 478, 479, 429), (429, 479, 480, 430), (430, 480, 481, 431), (431, 481, 482, 432), (432, 482, 483, 433), (433, 483, 484, 434), (434, 484, 485, 435), (435, 485, 486, 436), (436, 486, 487, 437), (437, 487, 488, 438), (438, 488, 489, 439), (439, 489, 490, 440), (440, 490, 491, 441), (441, 491, 492, 442), (442, 492, 493, 443), (443, 493, 494, 444), (444, 494, 495, 445), (445, 495, 496, 446), (446, 496, 497, 447), (447, 497, 498, 448), (448, 498, 499, 449), (449, 499, 450, 400), (499, 498, 497, 496, 495, 494, 493, 492, 491, 490, 489, 488, 487, 486, 485, 484, 483, 482, 481, 480, 479, 478, 477, 476, 475, 474, 473, 472, 471, 470, 469, 468, 467, 466, 465, 464, 463, 462, 461, 460, 459, 458, 457, 456, 455, 454, 453, 452, 451, 450), (500, 501, 502, 503, 504, 505, 506, 507, 508, 509, 510, 511, 512, 513, 514, 515, 516, 517, 518, 519, 520, 521, 522, 523, 524, 525, 526, 527, 528, 529, 530, 531, 532, 533, 534, 535, 536, 537, 538, 539, 540, 541, 542, 543, 544, 545, 546, 547, 548, 549), (500, 550, 551, 501), (501, 551, 552, 502), (502, 552, 553, 503), (503, 553, 554, 504), (504, 554, 555, 505), (505, 555, 556, 506), (506, 556, 557, 507), (507, 557, 558, 508), (508, 558, 559, 509), (509, 559, 560, 510), (510, 560, 561, 511), (511, 561, 562, 512), (512, 562, 563, 513), (513, 563, 564, 514), (514, 564, 565, 515), (515, 565, 566, 516), (516, 566, 567, 517), (517, 567, 568, 518), (518, 568, 569, 519), (519, 569, 570, 520), (520, 570, 571, 521), (521, 571, 572, 522), (522, 572, 573, 523), (523, 573, 574, 524), (524, 574, 575, 525), (525, 575, 576, 526), (526, 576, 577, 527), (527, 577, 578, 528), (528, 578, 579, 529), (529, 579, 580, 530), (530, 580, 581, 531), (531, 581, 582, 532), (532, 582, 583, 533), (533, 583, 584, 534), (534, 584, 585, 535), (535, 585, 586, 536), (536, 586, 587, 537), (537, 587, 588, 538), (538, 588, 589, 539), (539, 589, 590, 540), (540, 590, 591, 541), (541, 591, 592, 542), (542, 592, 593, 543), (543, 593, 594, 544), (544, 594, 595, 545), (545, 595, 596, 546), (546, 596, 597, 547), (547, 597, 598, 548), (548, 598, 599, 549), (549, 599, 550, 500), (599, 598, 597, 596, 595, 594, 593, 592, 591, 590, 589, 588, 587, 586, 585, 584, 583, 582, 581, 580, 579, 578, 577, 576, 575, 574, 573, 572, 571, 570, 569, 568, 567, 566, 565, 564, 563, 562, 561, 560, 559, 558, 557, 556, 555, 554, 553, 552, 551, 550), (600, 601, 602, 603, 604, 605, 606, 607, 608, 609, 610, 611, 612, 613, 614, 615, 616, 617, 618, 619, 620, 621, 622, 623, 624, 625, 626, 627, 628, 629, 630, 631, 632, 633, 634, 635, 636, 637, 638, 639, 640, 641, 642, 643, 644, 645, 646, 647, 648, 649), (600, 650, 651, 601), (601, 651, 652, 602), (602, 652, 653, 603), (603, 653, 654, 604), (604, 654, 655, 605), (605, 655, 656, 606), (606, 656, 657, 607), (607, 657, 658, 608), (608, 658, 659, 609), (609, 659, 660, 610), (610, 660, 661, 611), (611, 661, 662, 612), (612, 662, 663, 613), (613, 663, 664, 614), (614, 664, 665, 615), (615, 665, 666, 616), (616, 666, 667, 617), (617, 667, 668, 618), (618, 668, 669, 619), (619, 669, 670, 620), (620, 670, 671, 621), (621, 671, 672, 622), (622, 672, 673, 623), (623, 673, 674, 624), (624, 674, 675, 625), (625, 675, 676, 626), (626, 676, 677, 627), (627, 677, 678, 628), (628, 678, 679, 629), (629, 679, 680, 630), (630, 680, 681, 631), (631, 681, 682, 632), (632, 682, 683, 633), (633, 683, 684, 634), (634, 684, 685, 635), (635, 685, 686, 636), (636, 686, 687, 637), (637, 687, 688, 638), (638, 688, 689, 639), (639, 689, 690, 640), (640, 690, 691, 641), (641, 691, 692, 642), (642, 692, 693, 643), (643, 693, 694, 644), (644, 694, 695, 645), (645, 695, 696, 646), (646, 696, 697, 647), (647, 697, 698, 648), (648, 698, 699, 649), (649, 699, 650, 600), (699, 698, 697, 696, 695, 694, 693, 692, 691, 690, 689, 688, 687, 686, 685, 684, 683, 682, 681, 680, 679, 678, 677, 676, 675, 674, 673, 672, 671, 670, 669, 668, 667, 666, 665, 664, 663, 662, 661, 660, 659, 658, 657, 656, 655, 654, 653, 652, 651, 650), (700, 701, 702, 703, 704, 705, 706, 707, 708, 709, 710, 711, 712, 713, 714, 715, 716, 717, 718, 719, 720, 721, 722, 723, 724, 725, 726, 727, 728, 729, 730, 731, 732, 733, 734, 735, 736, 737, 738, 739, 740, 741, 742, 743, 744, 745, 746, 747, 748, 749), (700, 750, 751, 701), (701, 751, 752, 702), (702, 752, 753, 703), (703, 753, 754, 704), (704, 754, 755, 705), (705, 755, 756, 706), (706, 756, 757, 707), (707, 757, 758, 708), (708, 758, 759, 709), (709, 759, 760, 710), (710, 760, 761, 711), (711, 761, 762, 712), (712, 762, 763, 713), (713, 763, 764, 714), (714, 764, 765, 715), (715, 765, 766, 716), (716, 766, 767, 717), (717, 767, 768, 718), (718, 768, 769, 719), (719, 769, 770, 720), (720, 770, 771, 721), (721, 771, 772, 722), (722, 772, 773, 723), (723, 773, 774, 724), (724, 774, 775, 725), (725, 775, 776, 726), (726, 776, 777, 727), (727, 777, 778, 728), (728, 778, 779, 729), (729, 779, 780, 730), (730, 780, 781, 731), (731, 781, 782, 732), (732, 782, 783, 733), (733, 783, 784, 734), (734, 784, 785, 735), (735, 785, 786, 736), (736, 786, 787, 737), (737, 787, 788, 738), (738, 788, 789, 739), (739, 789, 790, 740), (740, 790, 791, 741), (741, 791, 792, 742), (742, 792, 793, 743), (743, 793, 794, 744), (744, 794, 795, 745), (745, 795, 796, 746), (746, 796, 797, 747), (747, 797, 798, 748), (748, 798, 799, 749), (749, 799, 750, 700), (799, 798, 797, 796, 795, 794, 793, 792, 791, 790, 789, 788, 787, 786, 785, 784, 783, 782, 781, 780, 779, 778, 777, 776, 775, 774, 773, 772, 771, 770, 769, 768, 767, 766, 765, 764, 763, 762, 761, 760, 759, 758, 757, 756, 755, 754, 753, 752, 751, 750)])
me_001.materials.append(None)
me_001.update()
me_003 = bpy.data.meshes.new('立方体.003')
me_003.from_pydata([(-6.25, -15.25, -16.5), (-6.25, -15.25, 16.5), (-6.25, 15.25, -16.5), (-6.25, 15.25, 16.5), (9.25, -15.25, -16.5), (9.25, -15.25, 16.5), (9.25, 15.25, -16.5), (9.25, 15.25, 16.5)], [], [(0, 1, 3, 2), (2, 3, 7, 6), (6, 7, 5, 4), (4, 5, 1, 0), (2, 6, 4, 0), (7, 3, 1, 5)])
_uv = me_003.uv_layers.new(name='UV 贴图')
_uv.uv.foreach_set('vector', [0.375, 0.0, 0.625, 0.0, 0.625, 0.25, 0.375, 0.25, 0.375, 0.25, 0.625, 0.25, 0.625, 0.5, 0.375, 0.5, 0.375, 0.5, 0.625, 0.5, 0.625, 0.75, 0.375, 0.75, 0.375, 0.75, 0.625, 0.75, 0.625, 1.0, 0.375, 1.0, 0.125, 0.5, 0.375, 0.5, 0.375, 0.75, 0.125, 0.75, 0.625, 0.5, 0.875, 0.5, 0.875, 0.75, 0.625, 0.75])
me_003.update()
me_004 = bpy.data.meshes.new('立方体.004')
me_004.from_pydata([(-0.445, -0.225, -0.29), (-0.445, -0.225, 29.29), (-0.445, 22.72, -0.29), (-0.445, 22.72, 29.29), (44.94, -0.225, -0.29), (44.94, -0.225, 29.29), (44.94, 22.72, -0.29), (44.94, 22.72, 29.29)], [], [(0, 1, 3, 2), (2, 3, 7, 6), (6, 7, 5, 4), (4, 5, 1, 0), (2, 6, 4, 0), (7, 3, 1, 5)])
_uv = me_004.uv_layers.new(name='UV 贴图')
_uv.uv.foreach_set('vector', [0.375, 0.0, 0.625, 0.0, 0.625, 0.25, 0.375, 0.25, 0.375, 0.25, 0.625, 0.25, 0.625, 0.5, 0.375, 0.5, 0.375, 0.5, 0.625, 0.5, 0.625, 0.75, 0.375, 0.75, 0.375, 0.75, 0.625, 0.75, 0.625, 1.0, 0.375, 1.0, 0.125, 0.5, 0.375, 0.5, 0.375, 0.75, 0.125, 0.75, 0.625, 0.5, 0.875, 0.5, 0.875, 0.75, 0.625, 0.75])
me_004.update()
me_005 = bpy.data.meshes.new('立方体.005')
me_005.from_pydata([(12.3, 11.25, 38.5), (12.29, 11.44, 38.5), (12.25, 11.62, 38.5), (12.19, 11.8, 38.5), (12.11, 11.97, 38.5), (12.01, 12.13, 38.5), (11.89, 12.28, 38.5), (11.76, 12.41, 38.5), (11.6, 12.52, 38.5), (11.44, 12.61, 38.5), (11.26, 12.68, 38.5), (11.08, 12.72, 38.5), (10.89, 12.75, 38.5), (10.71, 12.75, 38.5), (10.52, 12.72, 38.5), (10.34, 12.68, 38.5), (10.16, 12.61, 38.5), (9.996, 12.52, 38.5), (9.844, 12.41, 38.5), (9.707, 12.28, 38.5), (9.586, 12.13, 38.5), (9.486, 11.97, 38.5), (9.405, 11.8, 38.5), (9.347, 11.62, 38.5), (9.312, 11.44, 38.5), (9.3, 11.25, 38.5), (9.312, 11.06, 38.5), (9.347, 10.88, 38.5), (9.405, 10.7, 38.5), (9.486, 10.53, 38.5), (9.586, 10.37, 38.5), (9.707, 10.22, 38.5), (9.844, 10.09, 38.5), (9.996, 9.984, 38.5), (10.16, 9.893, 38.5), (10.34, 9.823, 38.5), (10.52, 9.777, 38.5), (10.71, 9.753, 38.5), (10.89, 9.753, 38.5), (11.08, 9.777, 38.5), (11.26, 9.823, 38.5), (11.44, 9.893, 38.5), (11.6, 9.984, 38.5), (11.76, 10.09, 38.5), (11.89, 10.22, 38.5), (12.01, 10.37, 38.5), (12.11, 10.53, 38.5), (12.19, 10.7, 38.5), (12.25, 10.88, 38.5), (12.29, 11.06, 38.5), (12.3, 11.25, 28.5), (12.29, 11.44, 28.5), (12.25, 11.62, 28.5), (12.19, 11.8, 28.5), (12.11, 11.97, 28.5), (12.01, 12.13, 28.5), (11.89, 12.28, 28.5), (11.76, 12.41, 28.5), (11.6, 12.52, 28.5), (11.44, 12.61, 28.5), (11.26, 12.68, 28.5), (11.08, 12.72, 28.5), (10.89, 12.75, 28.5), (10.71, 12.75, 28.5), (10.52, 12.72, 28.5), (10.34, 12.68, 28.5), (10.16, 12.61, 28.5), (9.996, 12.52, 28.5), (9.844, 12.41, 28.5), (9.707, 12.28, 28.5), (9.586, 12.13, 28.5), (9.486, 11.97, 28.5), (9.405, 11.8, 28.5), (9.347, 11.62, 28.5), (9.312, 11.44, 28.5), (9.3, 11.25, 28.5), (9.312, 11.06, 28.5), (9.347, 10.88, 28.5), (9.405, 10.7, 28.5), (9.486, 10.53, 28.5), (9.586, 10.37, 28.5), (9.707, 10.22, 28.5), (9.844, 10.09, 28.5), (9.996, 9.984, 28.5), (10.16, 9.893, 28.5), (10.34, 9.823, 28.5), (10.52, 9.777, 28.5), (10.71, 9.753, 28.5), (10.89, 9.753, 28.5), (11.08, 9.777, 28.5), (11.26, 9.823, 28.5), (11.44, 9.893, 28.5), (11.6, 9.984, 28.5), (11.76, 10.09, 28.5), (11.89, 10.22, 28.5), (12.01, 10.37, 28.5), (12.11, 10.53, 28.5), (12.19, 10.7, 28.5), (12.25, 10.88, 28.5), (12.29, 11.06, 28.5)], [], [(0, 1, 2, 3, 4, 5, 6, 7, 8, 9, 10, 11, 12, 13, 14, 15, 16, 17, 18, 19, 20, 21, 22, 23, 24, 25, 26, 27, 28, 29, 30, 31, 32, 33, 34, 35, 36, 37, 38, 39, 40, 41, 42, 43, 44, 45, 46, 47, 48, 49), (0, 50, 51, 1), (1, 51, 52, 2), (2, 52, 53, 3), (3, 53, 54, 4), (4, 54, 55, 5), (5, 55, 56, 6), (6, 56, 57, 7), (7, 57, 58, 8), (8, 58, 59, 9), (9, 59, 60, 10), (10, 60, 61, 11), (11, 61, 62, 12), (12, 62, 63, 13), (13, 63, 64, 14), (14, 64, 65, 15), (15, 65, 66, 16), (16, 66, 67, 17), (17, 67, 68, 18), (18, 68, 69, 19), (19, 69, 70, 20), (20, 70, 71, 21), (21, 71, 72, 22), (22, 72, 73, 23), (23, 73, 74, 24), (24, 74, 75, 25), (25, 75, 76, 26), (26, 76, 77, 27), (27, 77, 78, 28), (28, 78, 79, 29), (29, 79, 80, 30), (30, 80, 81, 31), (31, 81, 82, 32), (32, 82, 83, 33), (33, 83, 84, 34), (34, 84, 85, 35), (35, 85, 86, 36), (36, 86, 87, 37), (37, 87, 88, 38), (38, 88, 89, 39), (39, 89, 90, 40), (40, 90, 91, 41), (41, 91, 92, 42), (42, 92, 93, 43), (43, 93, 94, 44), (44, 94, 95, 45), (45, 95, 96, 46), (46, 96, 97, 47), (47, 97, 98, 48), (48, 98, 99, 49), (49, 99, 50, 0), (99, 98, 97, 96, 95, 94, 93, 92, 91, 90, 89, 88, 87, 86, 85, 84, 83, 82, 81, 80, 79, 78, 77, 76, 75, 74, 73, 72, 71, 70, 69, 68, 67, 66, 65, 64, 63, 62, 61, 60, 59, 58, 57, 56, 55, 54, 53, 52, 51, 50)])
_uv = me_005.uv_layers.new(name='UV 贴图')
_uv.uv.foreach_set('vector', [0.0, 0.0, 0.0, 0.0, 0.0, 0.0, 0.0, 0.0, 0.0, 0.0, 0.0, 0.0, 0.0, 0.0, 0.0, 0.0, 0.0, 0.0, 0.0, 0.0, 0.0, 0.0, 0.0, 0.0, 0.0, 0.0, 0.0, 0.0, 0.0, 0.0, 0.0, 0.0, 0.0, 0.0, 0.0, 0.0, 0.0, 0.0, 0.0, 0.0, 0.0, 0.0, 0.0, 0.0, 0.0, 0.0, 0.0, 0.0, 0.0, 0.0, 0.0, 0.0, 0.0, 0.0, 0.0, 0.0, 0.0, 0.0, 0.0, 0.0, 0.0, 0.0, 0.0, 0.0, 0.0, 0.0, 0.0, 0.0, 0.0, 0.0, 0.0, 0.0, 0.0, 0.0, 0.0, 0.0, 0.0, 0.0, 0.0, 0.0, 0.0, 0.0, 0.0, 0.0, 0.0, 0.0, 0.0, 0.0, 0.0, 0.0, 0.0, 0.0, 0.0, 0.0, 0.0, 0.0, 0.0, 0.0, 0.0, 0.0, 0.0, 0.0, 0.0, 0.0, 0.0, 0.0, 0.0, 0.0, 0.0, 0.0, 0.0, 0.0, 0.0, 0.0, 0.0, 0.0, 0.0, 0.0, 0.0, 0.0, 0.0, 0.0, 0.0, 0.0, 0.0, 0.0, 0.0, 0.0, 0.0, 0.0, 0.0, 0.0, 0.0, 0.0, 0.0, 0.0, 0.0, 0.0, 0.0, 0.0, 0.0, 0.0, 0.0, 0.0, 0.0, 0.0, 0.0, 0.0, 0.0, 0.0, 0.0, 0.0, 0.0, 0.0, 0.0, 0.0, 0.0, 0.0, 0.0, 0.0, 0.0, 0.0, 0.0, 0.0, 0.0, 0.0, 0.0, 0.0, 0.0, 0.0, 0.0, 0.0, 0.0, 0.0, 0.0, 0.0, 0.0, 0.0, 0.0, 0.0, 0.0, 0.0, 0.0, 0.0, 0.0, 0.0, 0.0, 0.0, 0.0, 0.0, 0.0, 0.0, 0.0, 0.0, 0.0, 0.0, 0.0, 0.0, 0.0, 0.0, 0.0, 0.0, 0.0, 0.0, 0.0, 0.0, 0.0, 0.0, 0.0, 0.0, 0.0, 0.0, 0.0, 0.0, 0.0, 0.0, 0.0, 0.0, 0.0, 0.0, 0.0, 0.0, 0.0, 0.0, 0.0, 0.0, 0.0, 0.0, 0.0, 0.0, 0.0, 0.0, 0.0, 0.0, 0.0, 0.0, 0.0, 0.0, 0.0, 0.0, 0.0, 0.0, 0.0, 0.0, 0.0, 0.0, 0.0, 0.0, 0.0, 0.0, 0.0, 0.0, 0.0, 0.0, 0.0, 0.0, 0.0, 0.0, 0.0, 0.0, 0.0, 0.0, 0.0, 0.0, 0.0, 0.0, 0.0, 0.0, 0.0, 0.0, 0.0, 0.0, 0.0, 0.0, 0.0, 0.0, 0.0, 0.0, 0.0, 0.0, 0.0, 0.0, 0.0, 0.0, 0.0, 0.0, 0.0, 0.0, 0.0, 0.0, 0.0, 0.0, 0.0, 0.0, 0.0, 0.0, 0.0, 0.0, 0.0, 0.0, 0.0, 0.0, 0.0, 0.0, 0.0, 0.0, 0.0, 0.0, 0.0, 0.0, 0.0, 0.0, 0.0, 0.0, 0.0, 0.0, 0.0, 0.0, 0.0, 0.0, 0.0, 0.0, 0.0, 0.0, 0.0, 0.0, 0.0, 0.0, 0.0, 0.0, 0.0, 0.0, 0.0, 0.0, 0.0, 0.0, 0.0, 0.0, 0.0, 0.0, 0.0, 0.0, 0.0, 0.0, 0.0, 0.0, 0.0, 0.0, 0.0, 0.0, 0.0, 0.0, 0.0, 0.0, 0.0, 0.0, 0.0, 0.0, 0.0, 0.0, 0.0, 0.0, 0.0, 0.0, 0.0, 0.0, 0.0, 0.0, 0.0, 0.0, 0.0, 0.0, 0.0, 0.0, 0.0, 0.0, 0.0, 0.0, 0.0, 0.0, 0.0, 0.0, 0.0, 0.0, 0.0, 0.0, 0.0, 0.0, 0.0, 0.0, 0.0, 0.0, 0.0, 0.0, 0.0, 0.0, 0.0, 0.0, 0.0, 0.0, 0.0, 0.0, 0.0, 0.0, 0.0, 0.0, 0.0, 0.0, 0.0, 0.0, 0.0, 0.0, 0.0, 0.0, 0.0, 0.0, 0.0, 0.0, 0.0, 0.0, 0.0, 0.0, 0.0, 0.0, 0.0, 0.0, 0.0, 0.0, 0.0, 0.0, 0.0, 0.0, 0.0, 0.0, 0.0, 0.0, 0.0, 0.0, 0.0, 0.0, 0.0, 0.0, 0.0, 0.0, 0.0, 0.0, 0.0, 0.0, 0.0, 0.0, 0.0, 0.0, 0.0, 0.0, 0.0, 0.0, 0.0, 0.0, 0.0, 0.0, 0.0, 0.0, 0.0, 0.0, 0.0, 0.0, 0.0, 0.0, 0.0, 0.0, 0.0, 0.0, 0.0, 0.0, 0.0, 0.0, 0.0, 0.0, 0.0, 0.0, 0.0, 0.0, 0.0, 0.0, 0.0, 0.0, 0.0, 0.0, 0.0, 0.0, 0.0, 0.0, 0.0, 0.0, 0.0, 0.0, 0.0, 0.0, 0.0, 0.0, 0.0, 0.0, 0.0, 0.0, 0.0, 0.0, 0.0, 0.0, 0.0, 0.0, 0.0, 0.0, 0.0, 0.0, 0.0, 0.0, 0.0, 0.0, 0.0, 0.0, 0.0, 0.0, 0.0, 0.0, 0.0, 0.0, 0.0, 0.0, 0.0, 0.0, 0.0, 0.0, 0.0, 0.0, 0.0, 0.0, 0.0, 0.0, 0.0, 0.0, 0.0, 0.0, 0.0, 0.0, 0.0, 0.0, 0.0, 0.0, 0.0, 0.0, 0.0, 0.0, 0.0, 0.0, 0.0, 0.0, 0.0, 0.0, 0.0, 0.0, 0.0, 0.0, 0.0, 0.0, 0.0, 0.0, 0.0, 0.0, 0.0, 0.0, 0.0, 0.0, 0.0, 0.0, 0.0, 0.0, 0.0, 0.0, 0.0, 0.0, 0.0, 0.0, 0.0, 0.0, 0.0, 0.0, 0.0, 0.0, 0.0, 0.0, 0.0, 0.0, 0.0, 0.0, 0.0, 0.0, 0.0, 0.0, 0.0, 0.0])
me_005.materials.append(None)
me_005.update()
me_006 = bpy.data.meshes.new('立方体.006')
me_006.from_pydata([(10.8, 16.25, -1.5), (10.17, 16.21, -1.5), (11.43, 16.21, -1.5), (10.8, 16.25, -4.0), (10.17, 16.21, -4.0), (11.43, 16.21, -4.0), (12.04, 16.09, -4.0), (12.64, 15.9, -4.0), (12.04, 16.09, -1.5), (12.64, 15.9, -1.5), (13.21, 15.63, -1.5), (13.74, 15.3, -1.5), (13.21, 15.63, -4.0), (13.74, 15.3, -4.0), (14.22, 14.89, -4.0), (14.65, 14.44, -4.0), (14.22, 14.89, -1.5), (14.65, 14.44, -1.5), (15.02, 13.93, -1.5), (15.32, 13.38, -1.5), (15.02, 13.93, -4.0), (15.32, 13.38, -4.0), (15.56, 12.8, -4.0), (15.71, 12.19, -4.0), (15.56, 12.8, -1.5), (15.71, 12.19, -1.5), (15.79, 11.56, -1.5), (15.79, 10.94, -1.5), (15.79, 11.56, -4.0), (15.79, 10.94, -4.0), (15.71, 10.31, -4.0), (15.56, 9.705, -4.0), (15.71, 10.31, -1.5), (15.56, 9.705, -1.5), (15.32, 9.121, -1.5), (15.02, 8.571, -1.5), (15.32, 9.121, -4.0), (15.02, 8.571, -4.0), (14.65, 8.063, -4.0), (14.22, 7.605, -4.0), (14.65, 8.063, -1.5), (14.22, 7.605, -1.5), (13.74, 7.205, -1.5), (13.21, 6.868, -1.5), (13.74, 7.205, -4.0), (13.21, 6.868, -4.0), (12.64, 6.601, -4.0), (12.04, 6.407, -4.0), (12.64, 6.601, -1.5), (12.04, 6.407, -1.5), (11.43, 6.289, -1.5), (10.8, 6.25, -1.5), (11.43, 6.289, -4.0), (10.8, 6.25, -4.0), (10.17, 6.289, -4.0), (9.557, 6.407, -4.0), (10.17, 6.289, -1.5), (9.557, 6.407, -1.5), (8.959, 6.601, -1.5), (8.391, 6.868, -1.5), (8.959, 6.601, -4.0), (8.391, 6.868, -4.0), (7.861, 7.205, -4.0), (7.377, 7.605, -4.0), (7.861, 7.205, -1.5), (7.377, 7.605, -1.5), (6.947, 8.063, -1.5), (6.578, 8.571, -1.5), (6.947, 8.063, -4.0), (6.578, 8.571, -4.0), (6.276, 9.121, -4.0), (6.045, 9.705, -4.0), (6.276, 9.121, -1.5), (6.045, 9.705, -1.5), (5.889, 10.31, -1.5), (5.81, 10.94, -1.5), (5.889, 10.31, -4.0), (5.81, 10.94, -4.0), (5.81, 11.56, -4.0), (5.889, 12.19, -4.0), (5.81, 11.56, -1.5), (5.889, 12.19, -1.5), (6.045, 12.8, -1.5), (6.276, 13.38, -1.5), (6.045, 12.8, -4.0), (6.276, 13.38, -4.0), (6.578, 13.93, -4.0), (6.947, 14.44, -4.0), (6.578, 13.93, -1.5), (6.947, 14.44, -1.5), (7.377, 14.89, -1.5), (7.861, 15.3, -1.5), (7.377, 14.89, -4.0), (7.861, 15.3, -4.0), (8.391, 15.63, -4.0), (8.959, 15.9, -4.0), (8.391, 15.63, -1.5), (8.959, 15.9, -1.5), (9.557, 16.09, -1.5), (9.557, 16.09, -4.0)], [], [(1, 98, 97, 96, 91, 90, 89, 88, 83, 82, 81, 80, 75, 74, 73, 72, 67, 66, 65, 64, 59, 58, 57, 56, 51, 50, 49, 48, 43, 42, 41, 40, 35, 34, 33, 32, 27, 26, 25, 24, 19, 18, 17, 16, 11, 10, 9, 8, 2, 0), (1, 0, 3, 4), (0, 2, 5, 3), (4, 3, 5, 6, 7, 12, 13, 14, 15, 20, 21, 22, 23, 28, 29, 30, 31, 36, 37, 38, 39, 44, 45, 46, 47, 52, 53, 54, 55, 60, 61, 62, 63, 68, 69, 70, 71, 76, 77, 78, 79, 84, 85, 86, 87, 92, 93, 94, 95, 99), (2, 8, 6, 5), (8, 9, 7, 6), (9, 10, 12, 7), (10, 11, 13, 12), (11, 16, 14, 13), (16, 17, 15, 14), (17, 18, 20, 15), (18, 19, 21, 20), (19, 24, 22, 21), (24, 25, 23, 22), (25, 26, 28, 23), (26, 27, 29, 28), (27, 32, 30, 29), (32, 33, 31, 30), (33, 34, 36, 31), (34, 35, 37, 36), (35, 40, 38, 37), (40, 41, 39, 38), (41, 42, 44, 39), (42, 43, 45, 44), (43, 48, 46, 45), (48, 49, 47, 46), (49, 50, 52, 47), (50, 51, 53, 52), (51, 56, 54, 53), (56, 57, 55, 54), (57, 58, 60, 55), (58, 59, 61, 60), (59, 64, 62, 61), (64, 65, 63, 62), (65, 66, 68, 63), (66, 67, 69, 68), (67, 72, 70, 69), (72, 73, 71, 70), (73, 74, 76, 71), (74, 75, 77, 76), (75, 80, 78, 77), (80, 81, 79, 78), (81, 82, 84, 79), (82, 83, 85, 84), (83, 88, 86, 85), (88, 89, 87, 86), (89, 90, 92, 87), (90, 91, 93, 92), (91, 96, 94, 93), (96, 97, 95, 94), (97, 98, 99, 95), (98, 1, 4, 99)])
_uv = me_006.uv_layers.new(name='UV 贴图')
_uv.uv.foreach_set('vector', [0.0, 0.0, 0.0, 0.0, 0.0, 0.0, 0.0, 0.0, 0.0, 0.0, 0.0, 0.0, 0.0, 0.0, 0.0, 0.0, 0.0, 0.0, 0.0, 0.0, 0.0, 0.0, 0.0, 0.0, 0.0, 0.0, 0.0, 0.0, 0.0, 0.0, 0.0, 0.0, 0.0, 0.0, 0.0, 0.0, 0.0, 0.0, 0.0, 0.0, 0.0, 0.0, 0.0, 0.0, 0.0, 0.0, 0.0, 0.0, 0.0, 0.0, 0.0, 0.0, 0.0, 0.0, 0.0, 0.0, 0.0, 0.0, 0.0, 0.0, 0.0, 0.0, 0.0, 0.0, 0.0, 0.0, 0.0, 0.0, 0.0, 0.0, 0.0, 0.0, 0.0, 0.0, 0.0, 0.0, 0.0, 0.0, 0.0, 0.0, 0.0, 0.0, 0.0, 0.0, 0.0, 0.0, 0.0, 0.0, 0.0, 0.0, 0.0, 0.0, 0.0, 0.0, 0.0, 0.0, 0.0, 0.0, 0.0, 0.0, 0.0, 0.0, 0.0, 0.0, 0.0, 0.0, 0.0, 0.0, 0.0, 0.0, 0.0, 0.0, 0.0, 0.0, 0.0, 0.0, 0.0, 0.0, 0.0, 0.0, 0.0, 0.0, 0.0, 0.0, 0.0, 0.0, 0.0, 0.0, 0.0, 0.0, 0.0, 0.0, 0.0, 0.0, 0.0, 0.0, 0.0, 0.0, 0.0, 0.0, 0.0, 0.0, 0.0, 0.0, 0.0, 0.0, 0.0, 0.0, 0.0, 0.0, 0.0, 0.0, 0.0, 0.0, 0.0, 0.0, 0.0, 0.0, 0.0, 0.0, 0.0, 0.0, 0.0, 0.0, 0.0, 0.0, 0.0, 0.0, 0.0, 0.0, 0.0, 0.0, 0.0, 0.0, 0.0, 0.0, 0.0, 0.0, 0.0, 0.0, 0.0, 0.0, 0.0, 0.0, 0.0, 0.0, 0.0, 0.0, 0.0, 0.0, 0.0, 0.0, 0.0, 0.0, 0.0, 0.0, 0.0, 0.0, 0.0, 0.0, 0.0, 0.0, 0.0, 0.0, 0.0, 0.0, 0.0, 0.0, 0.0, 0.0, 0.0, 0.0, 0.0, 0.0, 0.0, 0.0, 0.0, 0.0, 0.0, 0.0, 0.0, 0.0, 0.0, 0.0, 0.0, 0.0, 0.0, 0.0, 0.0, 0.0, 0.0, 0.0, 0.0, 0.0, 0.0, 0.0, 0.0, 0.0, 0.0, 0.0, 0.0, 0.0, 0.0, 0.0, 0.0, 0.0, 0.0, 0.0, 0.0, 0.0, 0.0, 0.0, 0.0, 0.0, 0.0, 0.0, 0.0, 0.0, 0.0, 0.0, 0.0, 0.0, 0.0, 0.0, 0.0, 0.0, 0.0, 0.0, 0.0, 0.0, 0.0, 0.0, 0.0, 0.0, 0.0, 0.0, 0.0, 0.0, 0.0, 0.0, 0.0, 0.0, 0.0, 0.0, 0.0, 0.0, 0.0, 0.0, 0.0, 0.0, 0.0, 0.0, 0.0, 0.0, 0.0, 0.0, 0.0, 0.0, 0.0, 0.0, 0.0, 0.0, 0.0, 0.0, 0.0, 0.0, 0.0, 0.0, 0.0, 0.0, 0.0, 0.0, 0.0, 0.0, 0.0, 0.0, 0.0, 0.0, 0.0, 0.0, 0.0, 0.0, 0.0, 0.0, 0.0, 0.0, 0.0, 0.0, 0.0, 0.0, 0.0, 0.0, 0.0, 0.0, 0.0, 0.0, 0.0, 0.0, 0.0, 0.0, 0.0, 0.0, 0.0, 0.0, 0.0, 0.0, 0.0, 0.0, 0.0, 0.0, 0.0, 0.0, 0.0, 0.0, 0.0, 0.0, 0.0, 0.0, 0.0, 0.0, 0.0, 0.0, 0.0, 0.0, 0.0, 0.0, 0.0, 0.0, 0.0, 0.0, 0.0, 0.0, 0.0, 0.0, 0.0, 0.0, 0.0, 0.0, 0.0, 0.0, 0.0, 0.0, 0.0, 0.0, 0.0, 0.0, 0.0, 0.0, 0.0, 0.0, 0.0, 0.0, 0.0, 0.0, 0.0, 0.0, 0.0, 0.0, 0.0, 0.0, 0.0, 0.0, 0.0, 0.0, 0.0, 0.0, 0.0, 0.0, 0.0, 0.0, 0.0, 0.0, 0.0, 0.0, 0.0, 0.0, 0.0, 0.0, 0.0, 0.0, 0.0, 0.0, 0.0, 0.0, 0.0, 0.0, 0.0, 0.0, 0.0, 0.0, 0.0, 0.0, 0.0, 0.0, 0.0, 0.0, 0.0, 0.0, 0.0, 0.0, 0.0, 0.0, 0.0, 0.0, 0.0, 0.0, 0.0, 0.0, 0.0, 0.0, 0.0, 0.0, 0.0, 0.0, 0.0, 0.0, 0.0, 0.0, 0.0, 0.0, 0.0, 0.0, 0.0, 0.0, 0.0, 0.0, 0.0, 0.0, 0.0, 0.0, 0.0, 0.0, 0.0, 0.0, 0.0, 0.0, 0.0, 0.0, 0.0, 0.0, 0.0, 0.0, 0.0, 0.0, 0.0, 0.0, 0.0, 0.0, 0.0, 0.0, 0.0, 0.0, 0.0, 0.0, 0.0, 0.0, 0.0, 0.0, 0.0, 0.0, 0.0, 0.0, 0.0, 0.0, 0.0, 0.0, 0.0, 0.0, 0.0, 0.0, 0.0, 0.0, 0.0, 0.0, 0.0, 0.0, 0.0, 0.0, 0.0, 0.0, 0.0, 0.0, 0.0, 0.0, 0.0, 0.0, 0.0, 0.0, 0.0, 0.0, 0.0, 0.0, 0.0, 0.0, 0.0, 0.0, 0.0, 0.0, 0.0, 0.0, 0.0, 0.0, 0.0, 0.0, 0.0, 0.0, 0.0, 0.0, 0.0, 0.0, 0.0, 0.0, 0.0, 0.0, 0.0, 0.0, 0.0, 0.0, 0.0, 0.0, 0.0, 0.0, 0.0, 0.0, 0.0, 0.0, 0.0, 0.0, 0.0, 0.0, 0.0, 0.0, 0.0, 0.0, 0.0, 0.0, 0.0, 0.0, 0.0, 0.0, 0.0, 0.0, 0.0, 0.0, 0.0, 0.0, 0.0, 0.0, 0.0, 0.0, 0.0, 0.0, 0.0, 0.0, 0.0, 0.0, 0.0, 0.0, 0.0, 0.0])
me_006.materials.append(None)
me_006.update()
me_007 = bpy.data.meshes.new('立方体.007')
me_007.from_pydata([(10.8, 21.75, 33.5), (9.484, 21.67, 33.5), (12.12, 21.67, 33.5), (10.8, 21.75, 29.0), (10.8, 11.25, 33.5), (16.97, 19.74, 33.5), (15.86, 20.45, 33.5), (4.628, 19.74, 33.5), (3.612, 18.9, 33.5), (18.89, 4.557, 33.5), (19.67, 5.624, 33.5), (3.612, 3.596, 33.5), (4.628, 2.755, 33.5), (14.67, 21.01, 33.5), (2.71, 17.94, 33.5), (20.3, 6.779, 33.5), (5.742, 2.049, 33.5), (13.41, 21.42, 33.5), (1.935, 16.88, 33.5), (20.79, 8.005, 33.5), (6.935, 1.487, 33.5), (1.299, 15.72, 33.5), (21.11, 9.282, 33.5), (8.189, 1.08, 33.5), (0.8139, 14.49, 33.5), (21.28, 10.59, 33.5), (9.484, 0.8328, 33.5), (0.486, 13.22, 33.5), (21.28, 11.91, 33.5), (10.8, 0.75, 33.5), (0.3207, 11.91, 33.5), (21.11, 13.22, 33.5), (12.12, 0.8328, 33.5), (0.3207, 10.59, 33.5), (20.79, 14.49, 33.5), (13.41, 1.08, 33.5), (0.486, 9.282, 33.5), (20.3, 15.72, 33.5), (14.67, 1.487, 33.5), (0.8139, 8.005, 33.5), (19.67, 16.88, 33.5), (8.189, 21.42, 33.5), (15.86, 2.049, 33.5), (1.299, 6.779, 33.5), (18.89, 17.94, 33.5), (6.935, 21.01, 33.5), (16.97, 2.755, 33.5), (1.935, 5.624, 33.5), (17.99, 18.9, 33.5), (5.742, 20.45, 33.5), (17.99, 3.596, 33.5), (2.71, 4.557, 33.5), (2.71, 4.557, 29.0), (1.935, 5.624, 29.0), (3.612, 3.596, 29.0), (4.628, 2.755, 29.0), (5.742, 2.049, 29.0), (6.935, 1.487, 29.0), (8.189, 1.08, 29.0), (9.484, 0.8328, 29.0), (10.8, 0.75, 29.0), (12.12, 0.8328, 29.0), (13.41, 1.08, 29.0), (14.67, 1.487, 29.0), (15.86, 2.049, 29.0), (16.97, 2.755, 29.0), (17.99, 3.596, 29.0), (18.89, 4.557, 29.0), (19.67, 5.624, 29.0), (20.3, 6.779, 29.0), (20.79, 8.005, 29.0), (21.11, 9.282, 29.0), (21.28, 10.59, 29.0), (21.28, 11.91, 29.0), (21.11, 13.22, 29.0), (20.79, 14.49, 29.0), (20.3, 15.72, 29.0), (19.67, 16.88, 29.0), (18.89, 17.94, 29.0), (17.99, 18.9, 29.0), (16.97, 19.74, 29.0), (15.86, 20.45, 29.0), (14.67, 21.01, 29.0), (13.41, 21.42, 29.0), (12.12, 21.67, 29.0), (1.299, 6.779, 29.0), (0.8139, 8.005, 29.0), (0.486, 9.282, 29.0), (0.3207, 10.59, 29.0), (0.3207, 11.91, 29.0), (0.486, 13.22, 29.0), (0.8139, 14.49, 29.0), (1.299, 15.72, 29.0), (1.935, 16.88, 29.0), (2.71, 17.94, 29.0), (3.612, 18.9, 29.0), (4.628, 19.74, 29.0), (5.742, 20.45, 29.0), (6.935, 21.01, 29.0), (8.189, 21.42, 29.0), (9.484, 21.67, 29.0)], [], [(1, 0, 4), (0, 1, 100, 3), (0, 2, 4), (2, 0, 3, 84), (5, 48, 4), (6, 5, 4), (13, 6, 4), (7, 49, 4), (8, 7, 4), (14, 8, 4), (9, 50, 4), (10, 9, 4), (15, 10, 4), (11, 51, 4), (12, 11, 4), (16, 12, 4), (17, 13, 4), (18, 14, 4), (19, 15, 4), (20, 16, 4), (2, 17, 4), (21, 18, 4), (22, 19, 4), (23, 20, 4), (24, 21, 4), (25, 22, 4), (26, 23, 4), (27, 24, 4), (28, 25, 4), (29, 26, 4), (30, 27, 4), (31, 28, 4), (32, 29, 4), (33, 30, 4), (34, 31, 4), (35, 32, 4), (36, 33, 4), (37, 34, 4), (38, 35, 4), (39, 36, 4), (40, 37, 4), (41, 1, 4), (42, 38, 4), (43, 39, 4), (44, 40, 4), (45, 41, 4), (46, 42, 4), (47, 43, 4), (48, 44, 4), (49, 45, 4), (50, 46, 4), (51, 47, 4), (47, 51, 52, 53), (51, 11, 54, 52), (100, 99, 98, 97, 96, 95, 94, 93, 92, 91, 90, 89, 88, 87, 86, 85, 53, 52, 54, 55, 56, 57, 58, 59, 60, 61, 62, 63, 64, 65, 66, 67, 68, 69, 70, 71, 72, 73, 74, 75, 76, 77, 78, 79, 80, 81, 82, 83, 84, 3), (11, 12, 55, 54), (12, 16, 56, 55), (16, 20, 57, 56), (20, 23, 58, 57), (23, 26, 59, 58), (26, 29, 60, 59), (29, 32, 61, 60), (32, 35, 62, 61), (35, 38, 63, 62), (38, 42, 64, 63), (42, 46, 65, 64), (46, 50, 66, 65), (50, 9, 67, 66), (9, 10, 68, 67), (10, 15, 69, 68), (15, 19, 70, 69), (19, 22, 71, 70), (22, 25, 72, 71), (25, 28, 73, 72), (28, 31, 74, 73), (31, 34, 75, 74), (34, 37, 76, 75), (37, 40, 77, 76), (40, 44, 78, 77), (44, 48, 79, 78), (48, 5, 80, 79), (5, 6, 81, 80), (6, 13, 82, 81), (13, 17, 83, 82), (17, 2, 84, 83), (43, 47, 53, 85), (39, 43, 85, 86), (36, 39, 86, 87), (33, 36, 87, 88), (30, 33, 88, 89), (27, 30, 89, 90), (24, 27, 90, 91), (21, 24, 91, 92), (18, 21, 92, 93), (14, 18, 93, 94), (8, 14, 94, 95), (7, 8, 95, 96), (49, 7, 96, 97), (45, 49, 97, 98), (41, 45, 98, 99), (1, 41, 99, 100)])
_uv = me_007.uv_layers.new(name='UV 贴图')
_uv.uv.foreach_set('vector', [0.0, 0.0, 0.0, 0.0, 0.0, 0.0, 0.0, 0.0, 0.0, 0.0, 0.0, 0.0, 0.0, 0.0, 0.0, 0.0, 0.0, 0.0, 0.0, 0.0, 0.0, 0.0, 0.0, 0.0, 0.0, 0.0, 0.0, 0.0, 0.0, 0.0, 0.0, 0.0, 0.0, 0.0, 0.0, 0.0, 0.0, 0.0, 0.0, 0.0, 0.0, 0.0, 0.0, 0.0, 0.0, 0.0, 0.0, 0.0, 0.0, 0.0, 0.0, 0.0, 0.0, 0.0, 0.0, 0.0, 0.0, 0.0, 0.0, 0.0, 0.0, 0.0, 0.0, 0.0, 0.0, 0.0, 0.0, 0.0, 0.0, 0.0, 0.0, 0.0, 0.0, 0.0, 0.0, 0.0, 0.0, 0.0, 0.0, 0.0, 0.0, 0.0, 0.0, 0.0, 0.0, 0.0, 0.0, 0.0, 0.0, 0.0, 0.0, 0.0, 0.0, 0.0, 0.0, 0.0, 0.0, 0.0, 0.0, 0.0, 0.0, 0.0, 0.0, 0.0, 0.0, 0.0, 0.0, 0.0, 0.0, 0.0, 0.0, 0.0, 0.0, 0.0, 0.0, 0.0, 0.0, 0.0, 0.0, 0.0, 0.0, 0.0, 0.0, 0.0, 0.0, 0.0, 0.0, 0.0, 0.0, 0.0, 0.0, 0.0, 0.0, 0.0, 0.0, 0.0, 0.0, 0.0, 0.0, 0.0, 0.0, 0.0, 0.0, 0.0, 0.0, 0.0, 0.0, 0.0, 0.0, 0.0, 0.0, 0.0, 0.0, 0.0, 0.0, 0.0, 0.0, 0.0, 0.0, 0.0, 0.0, 0.0, 0.0, 0.0, 0.0, 0.0, 0.0, 0.0, 0.0, 0.0, 0.0, 0.0, 0.0, 0.0, 0.0, 0.0, 0.0, 0.0, 0.0, 0.0, 0.0, 0.0, 0.0, 0.0, 0.0, 0.0, 0.0, 0.0, 0.0, 0.0, 0.0, 0.0, 0.0, 0.0, 0.0, 0.0, 0.0, 0.0, 0.0, 0.0, 0.0, 0.0, 0.0, 0.0, 0.0, 0.0, 0.0, 0.0, 0.0, 0.0, 0.0, 0.0, 0.0, 0.0, 0.0, 0.0, 0.0, 0.0, 0.0, 0.0, 0.0, 0.0, 0.0, 0.0, 0.0, 0.0, 0.0, 0.0, 0.0, 0.0, 0.0, 0.0, 0.0, 0.0, 0.0, 0.0, 0.0, 0.0, 0.0, 0.0, 0.0, 0.0, 0.0, 0.0, 0.0, 0.0, 0.0, 0.0, 0.0, 0.0, 0.0, 0.0, 0.0, 0.0, 0.0, 0.0, 0.0, 0.0, 0.0, 0.0, 0.0, 0.0, 0.0, 0.0, 0.0, 0.0, 0.0, 0.0, 0.0, 0.0, 0.0, 0.0, 0.0, 0.0, 0.0, 0.0, 0.0, 0.0, 0.0, 0.0, 0.0, 0.0, 0.0, 0.0, 0.0, 0.0, 0.0, 0.0, 0.0, 0.0, 0.0, 0.0, 0.0, 0.0, 0.0, 0.0, 0.0, 0.0, 0.0, 0.0, 0.0, 0.0, 0.0, 0.0, 0.0, 0.0, 0.0, 0.0, 0.0, 0.0, 0.0, 0.0, 0.0, 0.0, 0.0, 0.0, 0.0, 0.0, 0.0, 0.0, 0.0, 0.0, 0.0, 0.0, 0.0, 0.0, 0.0, 0.0, 0.0, 0.0, 0.0, 0.0, 0.0, 0.0, 0.0, 0.0, 0.0, 0.0, 0.0, 0.0, 0.0, 0.0, 0.0, 0.0, 0.0, 0.0, 0.0, 0.0, 0.0, 0.0, 0.0, 0.0, 0.0, 0.0, 0.0, 0.0, 0.0, 0.0, 0.0, 0.0, 0.0, 0.0, 0.0, 0.0, 0.0, 0.0, 0.0, 0.0, 0.0, 0.0, 0.0, 0.0, 0.0, 0.0, 0.0, 0.0, 0.0, 0.0, 0.0, 0.0, 0.0, 0.0, 0.0, 0.0, 0.0, 0.0, 0.0, 0.0, 0.0, 0.0, 0.0, 0.0, 0.0, 0.0, 0.0, 0.0, 0.0, 0.0, 0.0, 0.0, 0.0, 0.0, 0.0, 0.0, 0.0, 0.0, 0.0, 0.0, 0.0, 0.0, 0.0, 0.0, 0.0, 0.0, 0.0, 0.0, 0.0, 0.0, 0.0, 0.0, 0.0, 0.0, 0.0, 0.0, 0.0, 0.0, 0.0, 0.0, 0.0, 0.0, 0.0, 0.0, 0.0, 0.0, 0.0, 0.0, 0.0, 0.0, 0.0, 0.0, 0.0, 0.0, 0.0, 0.0, 0.0, 0.0, 0.0, 0.0, 0.0, 0.0, 0.0, 0.0, 0.0, 0.0, 0.0, 0.0, 0.0, 0.0, 0.0, 0.0, 0.0, 0.0, 0.0, 0.0, 0.0, 0.0, 0.0, 0.0, 0.0, 0.0, 0.0, 0.0, 0.0, 0.0, 0.0, 0.0, 0.0, 0.0, 0.0, 0.0, 0.0, 0.0, 0.0, 0.0, 0.0, 0.0, 0.0, 0.0, 0.0, 0.0, 0.0, 0.0, 0.0, 0.0, 0.0, 0.0, 0.0, 0.0, 0.0, 0.0, 0.0, 0.0, 0.0, 0.0, 0.0, 0.0, 0.0, 0.0, 0.0, 0.0, 0.0, 0.0, 0.0, 0.0, 0.0, 0.0, 0.0, 0.0, 0.0, 0.0, 0.0, 0.0, 0.0, 0.0, 0.0, 0.0, 0.0, 0.0, 0.0, 0.0, 0.0, 0.0, 0.0, 0.0, 0.0, 0.0, 0.0, 0.0, 0.0, 0.0, 0.0, 0.0, 0.0, 0.0, 0.0, 0.0, 0.0, 0.0, 0.0, 0.0, 0.0, 0.0, 0.0, 0.0, 0.0, 0.0, 0.0, 0.0, 0.0, 0.0, 0.0, 0.0, 0.0, 0.0, 0.0, 0.0, 0.0, 0.0, 0.0, 0.0, 0.0, 0.0, 0.0, 0.0, 0.0, 0.0, 0.0, 0.0, 0.0, 0.0, 0.0, 0.0, 0.0, 0.0, 0.0, 0.0, 0.0, 0.0, 0.0, 0.0, 0.0, 0.0, 0.0, 0.0, 0.0, 0.0, 0.0, 0.0, 0.0, 0.0, 0.0, 0.0, 0.0, 0.0, 0.0, 0.0, 0.0, 0.0, 0.0, 0.0, 0.0, 0.0, 0.0, 0.0, 0.0, 0.0, 0.0, 0.0, 0.0, 0.0, 0.0, 0.0, 0.0, 0.0, 0.0, 0.0, 0.0, 0.0, 0.0, 0.0, 0.0, 0.0, 0.0, 0.0, 0.0, 0.0, 0.0, 0.0, 0.0, 0.0, 0.0, 0.0, 0.0, 0.0, 0.0, 0.0, 0.0, 0.0, 0.0, 0.0, 0.0, 0.0, 0.0, 0.0, 0.0, 0.0, 0.0, 0.0, 0.0, 0.0, 0.0, 0.0, 0.0, 0.0, 0.0, 0.0, 0.0, 0.0, 0.0, 0.0, 0.0, 0.0, 0.0, 0.0, 0.0, 0.0, 0.0, 0.0, 0.0, 0.0, 0.0, 0.0, 0.0, 0.0, 0.0, 0.0, 0.0, 0.0, 0.0, 0.0, 0.0, 0.0, 0.0, 0.0, 0.0, 0.0, 0.0, 0.0, 0.0, 0.0, 0.0, 0.0, 0.0, 0.0, 0.0, 0.0, 0.0, 0.0, 0.0, 0.0, 0.0, 0.0, 0.0, 0.0, 0.0, 0.0, 0.0, 0.0, 0.0, 0.0, 0.0, 0.0, 0.0, 0.0, 0.0, 0.0, 0.0, 0.0, 0.0, 0.0, 0.0, 0.0, 0.0, 0.0, 0.0, 0.0, 0.0, 0.0, 0.0, 0.0, 0.0, 0.0, 0.0, 0.0, 0.0, 0.0, 0.0, 0.0, 0.0, 0.0, 0.0, 0.0, 0.0, 0.0, 0.0, 0.0, 0.0, 0.0, 0.0, 0.0, 0.0, 0.0, 0.0, 0.0, 0.0, 0.0, 0.0, 0.0, 0.0, 0.0, 0.0, 0.0, 0.0, 0.0, 0.0, 0.0, 0.0, 0.0, 0.0, 0.0, 0.0, 0.0, 0.0, 0.0, 0.0, 0.0, 0.0, 0.0, 0.0, 0.0, 0.0, 0.0, 0.0, 0.0, 0.0, 0.0, 0.0, 0.0, 0.0, 0.0])
me_007.materials.append(None)
me_007.update()
me_008 = bpy.data.meshes.new('立方体.008')
me_008.from_pydata([(20.4, 0.0, -1.0), (20.4, 22.5, -1.0), (20.4, 0.0, 12.37), (26.4, 0.0, -1.0), (26.4, 22.5, -1.0), (26.4, 0.0, 12.37), (26.4, 22.5, 12.37), (20.4, 22.5, 12.37)], [], [(1, 4, 3, 0), (0, 2, 7, 1), (3, 5, 2, 0), (4, 6, 5, 3), (6, 7, 2, 5), (1, 7, 6, 4)])
_uv = me_008.uv_layers.new(name='UV 贴图')
_uv.uv.foreach_set('vector', [0.125, 0.5, 0.375, 0.5, 0.375, 0.75, 0.125, 0.75, 0.375, 0.0, 0.625, 0.0, 0.625, 0.25, 0.375, 0.25, 0.375, 0.75, 0.625, 0.75, 0.625, 1.0, 0.375, 1.0, 0.375, 0.5, 0.625, 0.5, 0.625, 0.75, 0.375, 0.75, 0.625, 0.5, 0.875, 0.5, 0.875, 0.75, 0.625, 0.75, 0.375, 0.25, 0.625, 0.25, 0.625, 0.5, 0.375, 0.5])
me_008.materials.append(None)
me_008.update()
me_009 = bpy.data.meshes.new('立方体.009')
me_009.from_pydata([(-1.0, 3.25, -5.0), (-1.0, 3.25, -2.5), (-1.0, 19.25, -5.0), (-1.0, 19.25, -2.5), (19.0, 3.25, -5.0), (19.0, 3.25, -2.5), (19.0, 19.25, -5.0), (19.0, 19.25, -2.5)], [], [(0, 1, 3, 2), (2, 3, 7, 6), (6, 7, 5, 4), (4, 5, 1, 0), (2, 6, 4, 0), (7, 3, 1, 5)])
_uv = me_009.uv_layers.new(name='UV 贴图')
_uv.uv.foreach_set('vector', [0.375, 0.0, 0.625, 0.0, 0.625, 0.25, 0.375, 0.25, 0.375, 0.25, 0.625, 0.25, 0.625, 0.5, 0.375, 0.5, 0.375, 0.5, 0.625, 0.5, 0.625, 0.75, 0.375, 0.75, 0.375, 0.75, 0.625, 0.75, 0.625, 1.0, 0.375, 1.0, 0.125, 0.5, 0.375, 0.5, 0.375, 0.75, 0.125, 0.75, 0.625, 0.5, 0.875, 0.5, 0.875, 0.75, 0.625, 0.75])
me_009.update()

# ---- objects
ob_x = bpy.data.objects.new('舵机', me_x)
ob_x_1 = bpy.data.objects.new('舵盘盘固定', me_002)
ob_x_2 = bpy.data.objects.new('舵机固定螺丝', me_001)
ob_x_3 = bpy.data.objects.new('壳', me_003)
ob_x_4 = bpy.data.objects.new('舵机布尔壳', me_004)
ob_001 = bpy.data.objects.new('舵机.001', me_005)
ob_002 = bpy.data.objects.new('舵机.002', me_006)
ob_003 = bpy.data.objects.new('舵机.003', me_007)
ob_x_5 = bpy.data.objects.new('接口', me_008)
ob_x_6 = bpy.data.objects.new('立方体', me_009)

# ---- transforms, parenting, visibility, modifiers, constraints
ob_x.location = (0.0, 0.0, 0.0)
ob_x_1.parent = ob_003
ob_x_1.location = (0.0, 0.0, 0.0)
ob_x_2.parent = ob_x
ob_x_2.location = (0.0, 0.0, 0.0)
ob_x_3.location = (39.25, 11.25, 14.5)
_m = ob_x_3.modifiers.new('布尔', 'BOOLEAN')
_m.object = ob_x_4
_m.solver = 'FAST'
_m = ob_x_3.modifiers.new('布尔.001', 'BOOLEAN')
_m.object = ob_x_2
_m.solver = 'FAST'
ob_x_4.parent = ob_x
ob_x_4.location = (0.0, 0.0, 0.0)
ob_001.parent = ob_003
ob_001.location = (0.0, 0.0, 0.0)
ob_002.parent = ob_x
ob_002.location = (0.0, 0.0, 0.0)
ob_003.parent = ob_x
ob_003.location = (0.0, 0.0, 0.0)
ob_x_5.parent = ob_x
ob_x_5.location = (0.0, 0.0, 0.0)
ob_x_6.location = (0.0, 0.0, 0.0)

# ---- collection membership
col_servo.objects.link(ob_x)
col_servo.objects.link(ob_x_1)
col_servo.objects.link(ob_x_2)
col_servo.objects.link(ob_x_3)
col_servo.objects.link(ob_x_4)
col_servo.objects.link(ob_001)
col_servo.objects.link(ob_002)
col_servo.objects.link(ob_003)
col_servo.objects.link(ob_x_5)
col_servo.objects.link(ob_x_6)

# ---- scene / render settings (as saved in the file)
scene.frame_start = 1; scene.frame_end = 250; scene.frame_set(157)
scene.render.engine = 'BLENDER_EEVEE_NEXT'
bpy.context.view_layer.update()

# ---- added for rendering (the .blend has no active camera and no usable light): camera, sun
cam_auto = bpy.data.cameras.new('AutoCamera')
cam_auto.lens = 50.0
cam_auto.sensor_width = 36.0
cam_auto.clip_end = 1179.07
ob_auto_camera = bpy.data.objects.new('AutoCamera', cam_auto)
scene.collection.objects.link(ob_auto_camera)
ob_auto_camera.location = (90.934, -69.3708, 70.4972)
ob_auto_camera.rotation_euler = (1.09748, -7.21219e-08, 0.694738)
scene.camera = ob_auto_camera
light_auto_sun = bpy.data.lights.new('AutoSun', 'SUN')
light_auto_sun.energy = 3.0
light_auto_sun.angle = 0.0523599
ob_auto_sun = bpy.data.objects.new('AutoSun', light_auto_sun)
scene.collection.objects.link(ob_auto_sun)
ob_auto_sun.rotation_euler = (0.872665, 0.174533, 0.523599)
bpy.context.view_layer.update()
